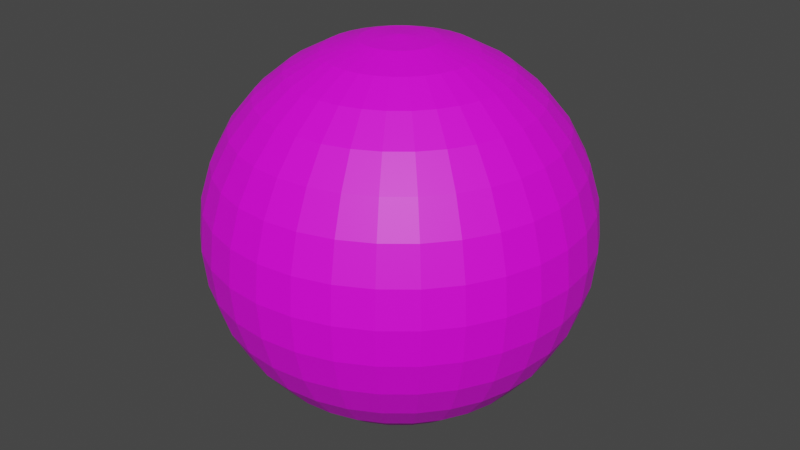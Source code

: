 # Source: Titan.blend  (saved by Blender 2.83.19; exported with 4.5.12 LTS)
import bpy
from mathutils import Matrix  # noqa: F401  (used for matrix-valued properties, if any)

bpy.ops.wm.read_factory_settings(use_empty=True)
scene = bpy.context.scene
scene.name = 'Scene'

# ---- collections
col_collection = bpy.data.collections.new('Collection'); scene.collection.children.link(col_collection)

# ---- images (referenced by path relative to the original .blend; pixels are not part of the script)
import os
ASSET_DIR = os.environ.get("B2B_ASSET_DIR", "")  # directory of the original .blend (textures are referenced by path, not embedded)
HERE = os.path.dirname(os.path.abspath(__file__))  # packed textures are extracted next to this script under _unpacked/

def load_image(name, relpath, width, height, colorspace="sRGB"):
    """Load a texture the original file referenced (path relative to the .blend, or extracted next to this script)."""
    p = next((c for c in (os.path.join(HERE, relpath), os.path.join(ASSET_DIR, relpath)) if relpath and os.path.exists(c)), "")
    if p:
        img = bpy.data.images.load(p, check_existing=True)
        img.name = name
    else:  # same state as the original file: an image datablock whose file is absent (Cycles renders it pink)
        img = bpy.data.images.new(name, width, height)
        img.source = "FILE"
        img.filepath = "//" + (relpath or name)
    img.colorspace_settings.name = colorspace
    return img
img_titan_jpg = load_image('Titan.jpg', 'Titan.jpg', 1024, 1024, 'sRGB')

# ---- materials (node trees are filled in below, after node groups)
mat_titan = bpy.data.materials.new('Titan')
mat_titan.use_transparent_shadow = False

# ---- material node trees
mat_titan.use_nodes = True; mat_titan.node_tree.nodes.clear()
_N = mat_titan.node_tree.nodes; _L = mat_titan.node_tree.links
n0 = _N.new('ShaderNodeBsdfPrincipled'); n0.name = 'Principled BSDF'; n0.location = (10, 300)
n0.distribution = 'GGX'
n0.subsurface_method = 'BURLEY'
n0.inputs[3].default_value = 1.45
n0.inputs[27].default_value = (0.0, 0.0, 0.0, 1.0)
n0.inputs[28].default_value = 1.0
n1 = _N.new('ShaderNodeOutputMaterial'); n1.name = 'Material Output'; n1.location = (300, 300)
n2 = _N.new('ShaderNodeTexImage'); n2.name = 'Image Texture'; n2.location = (-280, 275)
n2.image = img_titan_jpg
_L.new(n0.outputs[0], n1.inputs[0])
_L.new(n2.outputs[0], n0.inputs[0])
n1.is_active_output = True

# ---- world
world_world = bpy.data.worlds.new('World'); scene.world = world_world
world_world.use_nodes = True; world_world.node_tree.nodes.clear()
_N = world_world.node_tree.nodes; _L = world_world.node_tree.links
n0 = _N.new('ShaderNodeOutputWorld'); n0.name = 'World Output'; n0.location = (300, 300)
n1 = _N.new('ShaderNodeBackground'); n1.name = 'Background'; n1.location = (10, 300)
n1.inputs[0].default_value = (0.05088, 0.05088, 0.05088, 1.0)
_L.new(n1.outputs[0], n0.inputs[0])
n0.is_active_output = True
world_world.color = (0.05088, 0.05088, 0.05088)
world_world.use_sun_shadow = False
world_world.sun_shadow_jitter_overblur = 0.0

# ---- meshes
me_sphere = bpy.data.meshes.new('Sphere')
me_sphere.from_pydata([(0.0, 0.1951, 0.9808), (0.0, 0.3827, 0.9239), (0.0, 0.5556, 0.8315), (0.0, 0.7071, 0.7071), (0.0, 0.8315, 0.5556), (0.0, 0.9239, 0.3827), (0.0, 0.9808, 0.1951), (0.0, 1.0, 7.55e-08), (0.0, 0.9808, -0.1951), (0.0, 0.5556, -0.8315), (0.03806, 0.1913, 0.9808), (0.07466, 0.3753, 0.9239), (0.1084, 0.5449, 0.8315), (0.1379, 0.6935, 0.7071), (0.1622, 0.8155, 0.5556), (0.1802, 0.9061, 0.3827), (0.1913, 0.9619, 0.1951), (0.1951, 0.9808, 7.55e-08), (0.1913, 0.9619, -0.1951), (0.1802, 0.9061, -0.3827), (0.1622, 0.8155, -0.5556), (0.1379, 0.6935, -0.7071), (0.1084, 0.5449, -0.8315), (0.07466, 0.3753, -0.9239), (0.03806, 0.1913, -0.9808), (0.07466, 0.1802, 0.9808), (0.1464, 0.3536, 0.9239), (0.2126, 0.5133, 0.8315), (0.2706, 0.6533, 0.7071), (0.3182, 0.7682, 0.5556), (0.3536, 0.8536, 0.3827), (0.3753, 0.9061, 0.1951), (0.3827, 0.9239, 7.55e-08), (0.3753, 0.9061, -0.1951), (0.3536, 0.8536, -0.3827), (0.3182, 0.7682, -0.5556), (0.2706, 0.6533, -0.7071), (0.2126, 0.5133, -0.8315), (0.1464, 0.3536, -0.9239), (0.07466, 0.1802, -0.9808), (0.1084, 0.1622, 0.9808), (0.2126, 0.3182, 0.9239), (0.3087, 0.4619, 0.8315), (0.3928, 0.5879, 0.7071), (0.4619, 0.6913, 0.5556), (0.5133, 0.7682, 0.3827), (0.5449, 0.8155, 0.1951), (0.5556, 0.8315, 7.55e-08), (0.5449, 0.8155, -0.1951), (0.5133, 0.7682, -0.3827), (0.4619, 0.6913, -0.5556), (0.3928, 0.5879, -0.7071), (0.3087, 0.4619, -0.8315), (0.2126, 0.3182, -0.9239), (0.1084, 0.1622, -0.9808), (0.1379, 0.1379, 0.9808), (0.2706, 0.2706, 0.9239), (0.3928, 0.3928, 0.8315), (0.5, 0.5, 0.7071), (0.5879, 0.5879, 0.5556), (0.6533, 0.6533, 0.3827), (0.6935, 0.6935, 0.1951), (0.7071, 0.7071, 7.55e-08), (0.6935, 0.6935, -0.1951), (0.6533, 0.6533, -0.3827), (0.5879, 0.5879, -0.5556), (0.5, 0.5, -0.7071), (0.3928, 0.3928, -0.8315), (0.2706, 0.2706, -0.9239), (0.1379, 0.1379, -0.9808), (0.1622, 0.1084, 0.9808), (0.3182, 0.2126, 0.9239), (0.4619, 0.3087, 0.8315), (0.5879, 0.3928, 0.7071), (0.6913, 0.4619, 0.5556), (0.7682, 0.5133, 0.3827), (0.8155, 0.5449, 0.1951), (0.8315, 0.5556, 7.55e-08), (0.8155, 0.5449, -0.1951), (0.7682, 0.5133, -0.3827), (0.6913, 0.4619, -0.5556), (0.5879, 0.3928, -0.7071), (0.4619, 0.3087, -0.8315), (0.3182, 0.2126, -0.9239), (0.1622, 0.1084, -0.9808), (0.1802, 0.07466, 0.9808), (0.3536, 0.1464, 0.9239), (0.5133, 0.2126, 0.8315), (0.6533, 0.2706, 0.7071), (0.7682, 0.3182, 0.5556), (0.8536, 0.3536, 0.3827), (0.9061, 0.3753, 0.1951), (0.9239, 0.3827, 7.55e-08), (0.9061, 0.3753, -0.1951), (0.8536, 0.3536, -0.3827), (0.7682, 0.3182, -0.5556), (0.6533, 0.2706, -0.7071), (0.5133, 0.2126, -0.8315), (0.3536, 0.1464, -0.9239), (0.1802, 0.07466, -0.9808), (0.1913, 0.03806, 0.9808), (0.3753, 0.07466, 0.9239), (0.5449, 0.1084, 0.8315), (0.6935, 0.1379, 0.7071), (0.8155, 0.1622, 0.5556), (0.9061, 0.1802, 0.3827), (0.9619, 0.1913, 0.1951), (0.9808, 0.1951, 7.55e-08), (0.9619, 0.1913, -0.1951), (0.9061, 0.1802, -0.3827), (0.8155, 0.1622, -0.5556), (0.6935, 0.1379, -0.7071), (0.5449, 0.1084, -0.8315), (0.3753, 0.07466, -0.9239), (0.1913, 0.03806, -0.9808), (0.1951, -3.266e-07, 0.9808), (0.3827, -3.192e-07, 0.9239), (0.5556, -3.117e-07, 0.8315), (0.7071, -3.192e-07, 0.7071), (0.8315, -3.341e-07, 0.5556), (0.9239, -2.745e-07, 0.3827), (0.9808, -3.937e-07, 0.1951), (1.0, -3.788e-07, 7.55e-08), (0.9808, -3.937e-07, -0.1951), (0.9239, -2.298e-07, -0.3827), (0.8315, -3.341e-07, -0.5556), (0.7071, -3.192e-07, -0.7071), (0.5556, -3.415e-07, -0.8315), (0.3827, -3.043e-07, -0.9239), (0.1951, -3.08e-07, -0.9808), (0.1913, -0.03806, 0.9808), (0.3753, -0.07466, 0.9239), (0.5449, -0.1084, 0.8315), (0.6935, -0.138, 0.7071), (0.8155, -0.1622, 0.5556), (0.9061, -0.1802, 0.3827), (0.9619, -0.1913, 0.1951), (0.9808, -0.1951, 7.55e-08), (0.9619, -0.1913, -0.1951), (0.9061, -0.1802, -0.3827), (0.8155, -0.1622, -0.5556), (0.6935, -0.138, -0.7071), (0.5449, -0.1084, -0.8315), (0.3753, -0.07466, -0.9239), (0.1913, -0.03806, -0.9808), (0.1802, -0.07466, 0.9808), (0.3536, -0.1464, 0.9239), (0.5133, -0.2126, 0.8315), (0.6533, -0.2706, 0.7071), (0.7682, -0.3182, 0.5556), (0.8536, -0.3536, 0.3827), (0.9061, -0.3753, 0.1951), (0.9239, -0.3827, 7.55e-08), (0.9061, -0.3753, -0.1951), (0.8536, -0.3536, -0.3827), (0.7682, -0.3182, -0.5556), (0.6533, -0.2706, -0.7071), (0.5133, -0.2126, -0.8315), (0.3536, -0.1464, -0.9239), (0.1802, -0.07466, -0.9808), (0.1622, -0.1084, 0.9808), (0.3182, -0.2126, 0.9239), (0.4619, -0.3087, 0.8315), (0.5879, -0.3928, 0.7071), (0.6913, -0.4619, 0.5556), (0.7682, -0.5133, 0.3827), (0.8155, -0.5449, 0.1951), (0.8315, -0.5556, 7.55e-08), (0.8155, -0.5449, -0.1951), (0.7682, -0.5133, -0.3827), (0.6913, -0.4619, -0.5556), (0.5879, -0.3928, -0.7071), (0.4619, -0.3087, -0.8315), (0.3182, -0.2126, -0.9239), (0.1622, -0.1084, -0.9808), (0.1379, -0.138, 0.9808), (0.2706, -0.2706, 0.9239), (0.3928, -0.3928, 0.8315), (0.5, -0.5, 0.7071), (0.5879, -0.5879, 0.5556), (0.6533, -0.6533, 0.3827), (0.6935, -0.6935, 0.1951), (0.7071, -0.7071, 7.55e-08), (0.6935, -0.6935, -0.1951), (0.6533, -0.6533, -0.3827), (0.5879, -0.5879, -0.5556), (0.5, -0.5, -0.7071), (0.3928, -0.3928, -0.8315), (0.2706, -0.2706, -0.9239), (0.1379, -0.138, -0.9808), (0.1084, -0.1622, 0.9808), (0.2126, -0.3182, 0.9239), (0.3087, -0.4619, 0.8315), (0.3928, -0.5879, 0.7071), (0.4619, -0.6913, 0.5556), (0.5133, -0.7682, 0.3827), (0.5449, -0.8155, 0.1951), (0.5556, -0.8315, 7.55e-08), (0.5449, -0.8155, -0.1951), (0.5133, -0.7682, -0.3827), (0.4619, -0.6913, -0.5556), (0.3928, -0.5879, -0.7071), (0.3087, -0.4619, -0.8315), (0.2126, -0.3182, -0.9239), (0.1084, -0.1622, -0.9808), (0.0, -3.258e-07, -1.0), (0.07466, -0.1802, 0.9808), (0.1464, -0.3536, 0.9239), (0.2126, -0.5133, 0.8315), (0.2706, -0.6533, 0.7071), (0.3182, -0.7682, 0.5556), (0.3536, -0.8536, 0.3827), (0.3753, -0.9061, 0.1951), (0.3827, -0.9239, 7.55e-08), (0.3753, -0.9061, -0.1951), (0.3536, -0.8536, -0.3827), (0.3182, -0.7682, -0.5556), (0.2706, -0.6533, -0.7071), (0.2126, -0.5133, -0.8315), (0.1464, -0.3536, -0.9239), (0.07466, -0.1802, -0.9808), (0.03806, -0.1913, 0.9808), (0.07466, -0.3753, 0.9239), (0.1084, -0.5449, 0.8315), (0.1379, -0.6935, 0.7071), (0.1622, -0.8155, 0.5556), (0.1802, -0.9061, 0.3827), (0.1913, -0.9619, 0.1951), (0.1951, -0.9808, 7.55e-08), (0.1913, -0.9619, -0.1951), (0.1802, -0.9061, -0.3827), (0.1622, -0.8155, -0.5556), (0.1379, -0.6935, -0.7071), (0.1084, -0.5449, -0.8315), (0.07466, -0.3753, -0.9239), (0.03806, -0.1913, -0.9808), (-7.212e-09, -0.1951, 0.9808), (4.122e-08, -0.3827, 0.9239), (2.632e-08, -0.5556, 0.8315), (-2.584e-08, -0.7071, 0.7071), (-8.544e-08, -0.8315, 0.5556), (6.357e-08, -0.9239, 0.3827), (-8.544e-08, -0.9808, 0.1951), (-1.003e-07, -1.0, 7.55e-08), (-8.544e-08, -0.9808, -0.1951), (6.357e-08, -0.9239, -0.3827), (-8.544e-08, -0.8315, -0.5556), (-2.584e-08, -0.7071, -0.7071), (-1.094e-08, -0.5556, -0.8315), (3.964e-09, -0.3827, -0.9239), (3.964e-09, -0.1951, -0.9808), (-0.03806, -0.1913, 0.9808), (-0.07466, -0.3753, 0.9239), (-0.1084, -0.5449, 0.8315), (-0.1379, -0.6935, 0.7071), (-0.1622, -0.8155, 0.5556), (-0.1802, -0.9061, 0.3827), (-0.1913, -0.9619, 0.1951), (-0.1951, -0.9808, 7.55e-08), (-0.1913, -0.9619, -0.1951), (-0.1802, -0.9061, -0.3827), (-0.1622, -0.8155, -0.5556), (-0.1379, -0.6935, -0.7071), (-0.1084, -0.5449, -0.8315), (-0.07466, -0.3753, -0.9239), (-0.03806, -0.1913, -0.9808), (-0.07466, -0.1802, 0.9808), (-0.1464, -0.3536, 0.9239), (-0.2126, -0.5133, 0.8315), (-0.2706, -0.6533, 0.7071), (-0.3182, -0.7682, 0.5556), (-0.3536, -0.8536, 0.3827), (-0.3753, -0.9061, 0.1951), (-0.3827, -0.9239, 7.55e-08), (-0.3753, -0.9061, -0.1951), (-0.3536, -0.8536, -0.3827), (-0.3182, -0.7682, -0.5556), (-0.2706, -0.6533, -0.7071), (-0.2126, -0.5133, -0.8315), (-0.1464, -0.3536, -0.9239), (-0.07466, -0.1802, -0.9808), (-0.1084, -0.1622, 0.9808), (-0.2126, -0.3182, 0.9239), (-0.3087, -0.4619, 0.8315), (-0.3928, -0.5879, 0.7071), (-0.4619, -0.6913, 0.5556), (-0.5133, -0.7682, 0.3827), (-0.5449, -0.8155, 0.1951), (-0.5556, -0.8315, 7.55e-08), (-0.5449, -0.8155, -0.1951), (-0.5133, -0.7682, -0.3827), (-0.4619, -0.6913, -0.5556), (-0.3928, -0.5879, -0.7071), (-0.3087, -0.4619, -0.8315), (-0.2126, -0.3182, -0.9239), (-0.1084, -0.1622, -0.9808), (-2.304e-07, -5.562e-07, 1.0), (-0.1379, -0.138, 0.9808), (-0.2706, -0.2706, 0.9239), (-0.3928, -0.3928, 0.8315), (-0.5, -0.5, 0.7071), (-0.5879, -0.5879, 0.5556), (-0.6533, -0.6533, 0.3827), (-0.6935, -0.6935, 0.1951), (-0.7071, -0.7071, 7.55e-08), (-0.6935, -0.6935, -0.1951), (-0.6533, -0.6533, -0.3827), (-0.5879, -0.5879, -0.5556), (-0.5, -0.5, -0.7071), (-0.3928, -0.3928, -0.8315), (-0.2706, -0.2706, -0.9239), (-0.1379, -0.1379, -0.9808), (-0.1622, -0.1084, 0.9808), (-0.3182, -0.2126, 0.9239), (-0.4619, -0.3087, 0.8315), (-0.5879, -0.3928, 0.7071), (-0.6913, -0.4619, 0.5556), (-0.7682, -0.5133, 0.3827), (-0.8155, -0.5449, 0.1951), (-0.8315, -0.5556, 7.55e-08), (-0.8155, -0.5449, -0.1951), (-0.7682, -0.5133, -0.3827), (-0.6913, -0.4619, -0.5556), (-0.5879, -0.3928, -0.7071), (-0.4619, -0.3087, -0.8315), (-0.3182, -0.2126, -0.9239), (-0.1622, -0.1084, -0.9808), (-0.1802, -0.07466, 0.9808), (-0.3536, -0.1464, 0.9239), (-0.5133, -0.2126, 0.8315), (-0.6533, -0.2706, 0.7071), (-0.7682, -0.3182, 0.5556), (-0.8536, -0.3536, 0.3827), (-0.9061, -0.3753, 0.1951), (-0.9239, -0.3827, 7.55e-08), (-0.9061, -0.3753, -0.1951), (-0.8536, -0.3536, -0.3827), (-0.7682, -0.3182, -0.5556), (-0.6533, -0.2706, -0.7071), (-0.5133, -0.2126, -0.8315), (-0.3536, -0.1464, -0.9239), (-0.1802, -0.07466, -0.9808), (-0.1913, -0.03806, 0.9808), (-0.3753, -0.07466, 0.9239), (-0.5449, -0.1084, 0.8315), (-0.6935, -0.1379, 0.7071), (-0.8155, -0.1622, 0.5556), (-0.9061, -0.1802, 0.3827), (-0.9619, -0.1913, 0.1951), (-0.9808, -0.1951, 7.55e-08), (-0.9619, -0.1913, -0.1951), (-0.9061, -0.1802, -0.3827), (-0.8155, -0.1622, -0.5556), (-0.6935, -0.1379, -0.7071), (-0.5449, -0.1084, -0.8315), (-0.3753, -0.07466, -0.9239), (-0.1913, -0.03806, -0.9808), (-0.1951, -3.117e-07, 0.9808), (-0.3827, -2.819e-07, 0.9239), (-0.5556, -2.819e-07, 0.8315), (-0.7071, -1.851e-07, 0.7071), (-0.8315, -1.404e-07, 0.5556), (-0.9239, -3.192e-07, 0.3827), (-0.9808, -9.567e-08, 0.1951), (-1.0, -1.404e-07, 7.55e-08), (-0.9808, -9.567e-08, -0.1951), (-0.9239, -3.192e-07, -0.3827), (-0.8315, -1.404e-07, -0.5556), (-0.7071, -1.851e-07, -0.7071), (-0.5556, -2.596e-07, -0.8315), (-0.3827, -2.521e-07, -0.9239), (-0.1951, -3.155e-07, -0.9808), (-0.1913, 0.03806, 0.9808), (-0.3753, 0.07466, 0.9239), (-0.5449, 0.1084, 0.8315), (-0.6935, 0.1379, 0.7071), (-0.8155, 0.1622, 0.5556), (-0.9061, 0.1802, 0.3827), (-0.9619, 0.1913, 0.1951), (-0.9808, 0.1951, 7.55e-08), (-0.9619, 0.1913, -0.1951), (-0.9061, 0.1802, -0.3827), (-0.8155, 0.1622, -0.5556), (-0.6935, 0.1379, -0.7071), (-0.5449, 0.1084, -0.8315), (-0.3753, 0.07466, -0.9239), (-0.1913, 0.03806, -0.9808), (-0.1802, 0.07466, 0.9808), (-0.3536, 0.1464, 0.9239), (-0.5133, 0.2126, 0.8315), (-0.6533, 0.2706, 0.7071), (-0.7682, 0.3182, 0.5556), (-0.8536, 0.3536, 0.3827), (-0.9061, 0.3753, 0.1951), (-0.9239, 0.3827, 7.55e-08), (-0.9061, 0.3753, -0.1951), (-0.8536, 0.3536, -0.3827), (-0.7682, 0.3182, -0.5556), (-0.6533, 0.2706, -0.7071), (-0.5133, 0.2126, -0.8315), (-0.3536, 0.1464, -0.9239), (-0.1802, 0.07466, -0.9808), (-0.1622, 0.1084, 0.9808), (-0.3182, 0.2126, 0.9239), (-0.4619, 0.3087, 0.8315), (-0.5879, 0.3928, 0.7071), (-0.6913, 0.4619, 0.5556), (-0.7682, 0.5133, 0.3827), (-0.8155, 0.5449, 0.1951), (-0.8315, 0.5556, 7.55e-08), (-0.8155, 0.5449, -0.1951), (-0.7682, 0.5133, -0.3827), (-0.6913, 0.4619, -0.5556), (-0.5879, 0.3928, -0.7071), (-0.4619, 0.3087, -0.8315), (-0.3182, 0.2126, -0.9239), (-0.1622, 0.1084, -0.9808), (-0.1379, 0.1379, 0.9808), (-0.2706, 0.2706, 0.9239), (-0.3928, 0.3928, 0.8315), (-0.5, 0.5, 0.7071), (-0.5879, 0.5879, 0.5556), (-0.6533, 0.6533, 0.3827), (-0.6935, 0.6935, 0.1951), (-0.7071, 0.7071, 7.55e-08), (-0.6935, 0.6935, -0.1951), (-0.6533, 0.6533, -0.3827), (-0.5879, 0.5879, -0.5556), (-0.5, 0.5, -0.7071), (-0.3928, 0.3928, -0.8315), (-0.2706, 0.2706, -0.9239), (-0.1379, 0.1379, -0.9808), (-0.1084, 0.1622, 0.9808), (-0.2126, 0.3182, 0.9239), (-0.3087, 0.4619, 0.8315), (-0.3928, 0.5879, 0.7071), (-0.4619, 0.6913, 0.5556), (-0.5133, 0.7682, 0.3827), (-0.5449, 0.8155, 0.1951), (-0.5556, 0.8315, 7.55e-08), (-0.5449, 0.8155, -0.1951), (-0.5133, 0.7682, -0.3827), (-0.4619, 0.6913, -0.5556), (-0.3928, 0.5879, -0.7071), (-0.3087, 0.4619, -0.8315), (-0.2126, 0.3182, -0.9239), (-0.1084, 0.1622, -0.9808), (-0.07466, 0.1802, 0.9808), (-0.1464, 0.3536, 0.9239), (-0.2126, 0.5133, 0.8315), (-0.2706, 0.6533, 0.7071), (-0.3182, 0.7682, 0.5556), (-0.3536, 0.8536, 0.3827), (-0.3753, 0.9061, 0.1951), (-0.3827, 0.9239, 7.55e-08), (-0.3753, 0.9061, -0.1951), (-0.3536, 0.8536, -0.3827), (-0.3182, 0.7682, -0.5556), (-0.2706, 0.6533, -0.7071), (-0.2126, 0.5133, -0.8315), (-0.1464, 0.3536, -0.9239), (-0.07466, 0.1802, -0.9808), (-0.03806, 0.1913, 0.9808), (-0.07466, 0.3753, 0.9239), (-0.1084, 0.5449, 0.8315), (-0.1379, 0.6935, 0.7071), (-0.1622, 0.8155, 0.5556), (-0.1802, 0.9061, 0.3827), (-0.1913, 0.9619, 0.1951), (-0.1951, 0.9808, 7.55e-08), (-0.1913, 0.9619, -0.1951), (-0.1802, 0.9061, -0.3827), (-0.1622, 0.8155, -0.5556), (-0.1379, 0.6935, -0.7071), (-0.1084, 0.5449, -0.8315), (-0.07466, 0.3753, -0.9239), (-0.03806, 0.1913, -0.9808), (6.357e-08, 0.9239, -0.3827), (2.722e-07, 0.8315, -0.5556), (1.53e-07, 0.7071, -0.7071), (7.847e-08, 0.3827, -0.9239), (1.514e-08, 0.1951, -0.9808)], [], [(205, 481, 24), (7, 18, 8), (0, 11, 1), (8, 19, 477), (2, 11, 12), (477, 20, 478), (2, 13, 3), (478, 21, 479), (3, 14, 4), (479, 22, 9), (4, 15, 5), (9, 23, 480), (5, 16, 6), (480, 24, 481), (6, 17, 7), (0, 296, 10), (23, 39, 24), (16, 32, 17), (10, 296, 25), (205, 24, 39), (18, 32, 33), (10, 26, 11), (19, 33, 34), (11, 27, 12), (19, 35, 20), (12, 28, 13), (21, 35, 36), (13, 29, 14), (21, 37, 22), (14, 30, 15), (22, 38, 23), (15, 31, 16), (27, 43, 28), (36, 50, 51), (28, 44, 29), (36, 52, 37), (29, 45, 30), (37, 53, 38), (31, 45, 46), (38, 54, 39), (31, 47, 32), (25, 296, 40), (205, 39, 54), (32, 48, 33), (25, 41, 26), (33, 49, 34), (26, 42, 27), (35, 49, 50), (47, 61, 62), (40, 296, 55), (205, 54, 69), (47, 63, 48), (40, 56, 41), (48, 64, 49), (41, 57, 42), (50, 64, 65), (42, 58, 43), (50, 66, 51), (43, 59, 44), (51, 67, 52), (44, 60, 45), (52, 68, 53), (45, 61, 46), (53, 69, 54), (65, 81, 66), (59, 73, 74), (67, 81, 82), (59, 75, 60), (68, 82, 83), (60, 76, 61), (68, 84, 69), (62, 76, 77), (55, 296, 70), (205, 69, 84), (62, 78, 63), (55, 71, 56), (63, 79, 64), (56, 72, 57), (65, 79, 80), (57, 73, 58), (205, 84, 99), (77, 93, 78), (70, 86, 71), (78, 94, 79), (71, 87, 72), (80, 94, 95), (72, 88, 73), (81, 95, 96), (74, 88, 89), (81, 97, 82), (74, 90, 75), (83, 97, 98), (76, 90, 91), (83, 99, 84), (76, 92, 77), (70, 296, 85), (96, 112, 97), (89, 105, 90), (97, 113, 98), (91, 105, 106), (99, 113, 114), (91, 107, 92), (85, 296, 100), (205, 99, 114), (92, 108, 93), (85, 101, 86), (93, 109, 94), (86, 102, 87), (95, 109, 110), (88, 102, 103), (96, 110, 111), (88, 104, 89), (100, 116, 101), (108, 124, 109), (101, 117, 102), (110, 124, 125), (102, 118, 103), (110, 126, 111), (103, 119, 104), (112, 126, 127), (104, 120, 105), (113, 127, 128), (106, 120, 121), (114, 128, 129), (106, 122, 107), (100, 296, 115), (205, 114, 129), (108, 122, 123), (119, 135, 120), (127, 143, 128), (121, 135, 136), (129, 143, 144), (121, 137, 122), (115, 296, 130), (205, 129, 144), (122, 138, 123), (116, 130, 131), (123, 139, 124), (116, 132, 117), (125, 139, 140), (117, 133, 118), (125, 141, 126), (119, 133, 134), (127, 141, 142), (138, 154, 139), (132, 146, 147), (140, 154, 155), (132, 148, 133), (140, 156, 141), (133, 149, 134), (141, 157, 142), (134, 150, 135), (143, 157, 158), (136, 150, 151), (143, 159, 144), (136, 152, 137), (130, 296, 145), (205, 144, 159), (137, 153, 138), (130, 146, 131), (157, 173, 158), (151, 165, 166), (158, 174, 159), (151, 167, 152), (145, 296, 160), (205, 159, 174), (153, 167, 168), (145, 161, 146), (153, 169, 154), (146, 162, 147), (155, 169, 170), (147, 163, 148), (155, 171, 156), (149, 163, 164), (157, 171, 172), (149, 165, 150), (161, 177, 162), (169, 185, 170), (162, 178, 163), (170, 186, 171), (163, 179, 164), (172, 186, 187), (164, 180, 165), (172, 188, 173), (166, 180, 181), (174, 188, 189), (166, 182, 167), (160, 296, 175), (205, 174, 189), (167, 183, 168), (160, 176, 161), (168, 184, 169), (181, 195, 196), (189, 203, 204), (181, 197, 182), (175, 296, 190), (205, 189, 204), (183, 197, 198), (175, 191, 176), (183, 199, 184), (176, 192, 177), (185, 199, 200), (178, 192, 193), (185, 201, 186), (179, 193, 194), (187, 201, 202), (179, 195, 180), (187, 203, 188), (200, 215, 216), (192, 209, 193), (200, 217, 201), (193, 210, 194), (202, 217, 218), (194, 211, 195), (202, 219, 203), (196, 211, 212), (203, 220, 204), (196, 213, 197), (190, 296, 206), (205, 204, 220), (197, 214, 198), (190, 207, 191), (198, 215, 199), (192, 207, 208), (220, 234, 235), (212, 228, 213), (206, 296, 221), (205, 220, 235), (213, 229, 214), (206, 222, 207), (214, 230, 215), (207, 223, 208), (216, 230, 231), (208, 224, 209), (216, 232, 217), (209, 225, 210), (217, 233, 218), (210, 226, 211), (218, 234, 219), (212, 226, 227), (231, 247, 232), (224, 240, 225), (233, 247, 248), (225, 241, 226), (233, 249, 234), (227, 241, 242), (235, 249, 250), (227, 243, 228), (221, 296, 236), (205, 235, 250), (228, 244, 229), (221, 237, 222), (229, 245, 230), (223, 237, 238), (231, 245, 246), (224, 238, 239), (236, 296, 251), (205, 250, 265), (243, 259, 244), (236, 252, 237), (244, 260, 245), (237, 253, 238), (246, 260, 261), (239, 253, 254), (246, 262, 247), (240, 254, 255), (247, 263, 248), (240, 256, 241), (248, 264, 249), (242, 256, 257), (249, 265, 250), (242, 258, 243), (255, 269, 270), (262, 278, 263), (255, 271, 256), (264, 278, 279), (257, 271, 272), (265, 279, 280), (257, 273, 258), (251, 296, 266), (205, 265, 280), (259, 273, 274), (251, 267, 252), (259, 275, 260), (252, 268, 253), (261, 275, 276), (254, 268, 269), (261, 277, 262), (273, 289, 274), (266, 282, 267), (274, 290, 275), (267, 283, 268), (276, 290, 291), (268, 284, 269), (276, 292, 277), (270, 284, 285), (278, 292, 293), (270, 286, 271), (278, 294, 279), (272, 286, 287), (280, 294, 295), (272, 288, 273), (266, 296, 281), (205, 280, 295), (292, 309, 293), (285, 302, 286), (293, 310, 294), (287, 302, 303), (294, 311, 295), (288, 303, 304), (281, 296, 297), (205, 295, 311), (288, 305, 289), (281, 298, 282), (289, 306, 290), (282, 299, 283), (291, 306, 307), (284, 299, 300), (291, 308, 292), (285, 300, 301), (297, 313, 298), (305, 321, 306), (298, 314, 299), (307, 321, 322), (300, 314, 315), (307, 323, 308), (301, 315, 316), (308, 324, 309), (301, 317, 302), (310, 324, 325), (303, 317, 318), (310, 326, 311), (303, 319, 304), (297, 296, 312), (205, 311, 326), (304, 320, 305), (316, 332, 317), (325, 339, 340), (318, 332, 333), (326, 340, 341), (318, 334, 319), (312, 296, 327), (205, 326, 341), (319, 335, 320), (312, 328, 313), (320, 336, 321), (313, 329, 314), (322, 336, 337), (315, 329, 330), (323, 337, 338), (316, 330, 331), (323, 339, 324), (335, 351, 336), (328, 344, 329), (337, 351, 352), (330, 344, 345), (337, 353, 338), (331, 345, 346), (338, 354, 339), (331, 347, 332), (340, 354, 355), (333, 347, 348), (340, 356, 341), (333, 349, 334), (327, 296, 342), (205, 341, 356), (334, 350, 335), (328, 342, 343), (355, 369, 370), (348, 362, 363), (355, 371, 356), (348, 364, 349), (342, 296, 357), (205, 356, 371), (350, 364, 365), (343, 357, 358), (350, 366, 351), (343, 359, 344), (352, 366, 367), (345, 359, 360), (352, 368, 353), (345, 361, 346), (354, 368, 369), (346, 362, 347), (367, 381, 382), (360, 374, 375), (367, 383, 368), (361, 375, 376), (368, 384, 369), (361, 377, 362), (370, 384, 385), (363, 377, 378), (370, 386, 371), (363, 379, 364), (357, 296, 372), (205, 371, 386), (365, 379, 380), (358, 372, 373), (365, 381, 366), (358, 374, 359), (385, 401, 386), (378, 394, 379), (372, 296, 387), (205, 386, 401), (379, 395, 380), (372, 388, 373), (380, 396, 381), (373, 389, 374), (382, 396, 397), (375, 389, 390), (382, 398, 383), (375, 391, 376), (383, 399, 384), (376, 392, 377), (385, 399, 400), (378, 392, 393), (390, 404, 405), (397, 413, 398), (391, 405, 406), (398, 414, 399), (391, 407, 392), (400, 414, 415), (393, 407, 408), (400, 416, 401), (393, 409, 394), (387, 296, 402), (205, 401, 416), (395, 409, 410), (387, 403, 388), (395, 411, 396), (389, 403, 404), (397, 411, 412), (408, 424, 409), (402, 296, 417), (205, 416, 431), (410, 424, 425), (402, 418, 403), (410, 426, 411), (403, 419, 404), (412, 426, 427), (404, 420, 405), (412, 428, 413), (406, 420, 421), (413, 429, 414), (406, 422, 407), (414, 430, 415), (408, 422, 423), (415, 431, 416), (427, 443, 428), (421, 435, 436), (429, 443, 444), (421, 437, 422), (429, 445, 430), (423, 437, 438), (430, 446, 431), (424, 438, 439), (417, 296, 432), (205, 431, 446), (424, 440, 425), (417, 433, 418), (425, 441, 426), (418, 434, 419), (427, 441, 442), (419, 435, 420), (432, 296, 447), (205, 446, 461), (439, 455, 440), (433, 447, 448), (440, 456, 441), (434, 448, 449), (442, 456, 457), (435, 449, 450), (442, 458, 443), (436, 450, 451), (443, 459, 444), (436, 452, 437), (444, 460, 445), (438, 452, 453), (445, 461, 446), (438, 454, 439), (451, 465, 466), (458, 474, 459), (451, 467, 452), (459, 475, 460), (453, 467, 468), (461, 475, 476), (453, 469, 454), (447, 296, 462), (205, 461, 476), (454, 470, 455), (447, 463, 448), (455, 471, 456), (448, 464, 449), (457, 471, 472), (449, 465, 450), (457, 473, 458), (469, 8, 470), (463, 0, 1), (470, 477, 471), (464, 1, 2), (472, 477, 478), (465, 2, 3), (472, 479, 473), (466, 3, 4), (473, 9, 474), (467, 4, 5), (474, 480, 475), (468, 5, 6), (475, 481, 476), (469, 6, 7), (462, 296, 0), (205, 476, 481), (7, 17, 18), (0, 10, 11), (8, 18, 19), (2, 1, 11), (477, 19, 20), (2, 12, 13), (478, 20, 21), (3, 13, 14), (479, 21, 22), (4, 14, 15), (9, 22, 23), (5, 15, 16), (480, 23, 24), (6, 16, 17), (23, 38, 39), (16, 31, 32), (18, 17, 32), (10, 25, 26), (19, 18, 33), (11, 26, 27), (19, 34, 35), (12, 27, 28), (21, 20, 35), (13, 28, 29), (21, 36, 37), (14, 29, 30), (22, 37, 38), (15, 30, 31), (27, 42, 43), (36, 35, 50), (28, 43, 44), (36, 51, 52), (29, 44, 45), (37, 52, 53), (31, 30, 45), (38, 53, 54), (31, 46, 47), (32, 47, 48), (25, 40, 41), (33, 48, 49), (26, 41, 42), (35, 34, 49), (47, 46, 61), (47, 62, 63), (40, 55, 56), (48, 63, 64), (41, 56, 57), (50, 49, 64), (42, 57, 58), (50, 65, 66), (43, 58, 59), (51, 66, 67), (44, 59, 60), (52, 67, 68), (45, 60, 61), (53, 68, 69), (65, 80, 81), (59, 58, 73), (67, 66, 81), (59, 74, 75), (68, 67, 82), (60, 75, 76), (68, 83, 84), (62, 61, 76), (62, 77, 78), (55, 70, 71), (63, 78, 79), (56, 71, 72), (65, 64, 79), (57, 72, 73), (77, 92, 93), (70, 85, 86), (78, 93, 94), (71, 86, 87), (80, 79, 94), (72, 87, 88), (81, 80, 95), (74, 73, 88), (81, 96, 97), (74, 89, 90), (83, 82, 97), (76, 75, 90), (83, 98, 99), (76, 91, 92), (96, 111, 112), (89, 104, 105), (97, 112, 113), (91, 90, 105), (99, 98, 113), (91, 106, 107), (92, 107, 108), (85, 100, 101), (93, 108, 109), (86, 101, 102), (95, 94, 109), (88, 87, 102), (96, 95, 110), (88, 103, 104), (100, 115, 116), (108, 123, 124), (101, 116, 117), (110, 109, 124), (102, 117, 118), (110, 125, 126), (103, 118, 119), (112, 111, 126), (104, 119, 120), (113, 112, 127), (106, 105, 120), (114, 113, 128), (106, 121, 122), (108, 107, 122), (119, 134, 135), (127, 142, 143), (121, 120, 135), (129, 128, 143), (121, 136, 137), (122, 137, 138), (116, 115, 130), (123, 138, 139), (116, 131, 132), (125, 124, 139), (117, 132, 133), (125, 140, 141), (119, 118, 133), (127, 126, 141), (138, 153, 154), (132, 131, 146), (140, 139, 154), (132, 147, 148), (140, 155, 156), (133, 148, 149), (141, 156, 157), (134, 149, 150), (143, 142, 157), (136, 135, 150), (143, 158, 159), (136, 151, 152), (137, 152, 153), (130, 145, 146), (157, 172, 173), (151, 150, 165), (158, 173, 174), (151, 166, 167), (153, 152, 167), (145, 160, 161), (153, 168, 169), (146, 161, 162), (155, 154, 169), (147, 162, 163), (155, 170, 171), (149, 148, 163), (157, 156, 171), (149, 164, 165), (161, 176, 177), (169, 184, 185), (162, 177, 178), (170, 185, 186), (163, 178, 179), (172, 171, 186), (164, 179, 180), (172, 187, 188), (166, 165, 180), (174, 173, 188), (166, 181, 182), (167, 182, 183), (160, 175, 176), (168, 183, 184), (181, 180, 195), (189, 188, 203), (181, 196, 197), (183, 182, 197), (175, 190, 191), (183, 198, 199), (176, 191, 192), (185, 184, 199), (178, 177, 192), (185, 200, 201), (179, 178, 193), (187, 186, 201), (179, 194, 195), (187, 202, 203), (200, 199, 215), (192, 208, 209), (200, 216, 217), (193, 209, 210), (202, 201, 217), (194, 210, 211), (202, 218, 219), (196, 195, 211), (203, 219, 220), (196, 212, 213), (197, 213, 214), (190, 206, 207), (198, 214, 215), (192, 191, 207), (220, 219, 234), (212, 227, 228), (213, 228, 229), (206, 221, 222), (214, 229, 230), (207, 222, 223), (216, 215, 230), (208, 223, 224), (216, 231, 232), (209, 224, 225), (217, 232, 233), (210, 225, 226), (218, 233, 234), (212, 211, 226), (231, 246, 247), (224, 239, 240), (233, 232, 247), (225, 240, 241), (233, 248, 249), (227, 226, 241), (235, 234, 249), (227, 242, 243), (228, 243, 244), (221, 236, 237), (229, 244, 245), (223, 222, 237), (231, 230, 245), (224, 223, 238), (243, 258, 259), (236, 251, 252), (244, 259, 260), (237, 252, 253), (246, 245, 260), (239, 238, 253), (246, 261, 262), (240, 239, 254), (247, 262, 263), (240, 255, 256), (248, 263, 264), (242, 241, 256), (249, 264, 265), (242, 257, 258), (255, 254, 269), (262, 277, 278), (255, 270, 271), (264, 263, 278), (257, 256, 271), (265, 264, 279), (257, 272, 273), (259, 258, 273), (251, 266, 267), (259, 274, 275), (252, 267, 268), (261, 260, 275), (254, 253, 268), (261, 276, 277), (273, 288, 289), (266, 281, 282), (274, 289, 290), (267, 282, 283), (276, 275, 290), (268, 283, 284), (276, 291, 292), (270, 269, 284), (278, 277, 292), (270, 285, 286), (278, 293, 294), (272, 271, 286), (280, 279, 294), (272, 287, 288), (292, 308, 309), (285, 301, 302), (293, 309, 310), (287, 286, 302), (294, 310, 311), (288, 287, 303), (288, 304, 305), (281, 297, 298), (289, 305, 306), (282, 298, 299), (291, 290, 306), (284, 283, 299), (291, 307, 308), (285, 284, 300), (297, 312, 313), (305, 320, 321), (298, 313, 314), (307, 306, 321), (300, 299, 314), (307, 322, 323), (301, 300, 315), (308, 323, 324), (301, 316, 317), (310, 309, 324), (303, 302, 317), (310, 325, 326), (303, 318, 319), (304, 319, 320), (316, 331, 332), (325, 324, 339), (318, 317, 332), (326, 325, 340), (318, 333, 334), (319, 334, 335), (312, 327, 328), (320, 335, 336), (313, 328, 329), (322, 321, 336), (315, 314, 329), (323, 322, 337), (316, 315, 330), (323, 338, 339), (335, 350, 351), (328, 343, 344), (337, 336, 351), (330, 329, 344), (337, 352, 353), (331, 330, 345), (338, 353, 354), (331, 346, 347), (340, 339, 354), (333, 332, 347), (340, 355, 356), (333, 348, 349), (334, 349, 350), (328, 327, 342), (355, 354, 369), (348, 347, 362), (355, 370, 371), (348, 363, 364), (350, 349, 364), (343, 342, 357), (350, 365, 366), (343, 358, 359), (352, 351, 366), (345, 344, 359), (352, 367, 368), (345, 360, 361), (354, 353, 368), (346, 361, 362), (367, 366, 381), (360, 359, 374), (367, 382, 383), (361, 360, 375), (368, 383, 384), (361, 376, 377), (370, 369, 384), (363, 362, 377), (370, 385, 386), (363, 378, 379), (365, 364, 379), (358, 357, 372), (365, 380, 381), (358, 373, 374), (385, 400, 401), (378, 393, 394), (379, 394, 395), (372, 387, 388), (380, 395, 396), (373, 388, 389), (382, 381, 396), (375, 374, 389), (382, 397, 398), (375, 390, 391), (383, 398, 399), (376, 391, 392), (385, 384, 399), (378, 377, 392), (390, 389, 404), (397, 412, 413), (391, 390, 405), (398, 413, 414), (391, 406, 407), (400, 399, 414), (393, 392, 407), (400, 415, 416), (393, 408, 409), (395, 394, 409), (387, 402, 403), (395, 410, 411), (389, 388, 403), (397, 396, 411), (408, 423, 424), (410, 409, 424), (402, 417, 418), (410, 425, 426), (403, 418, 419), (412, 411, 426), (404, 419, 420), (412, 427, 428), (406, 405, 420), (413, 428, 429), (406, 421, 422), (414, 429, 430), (408, 407, 422), (415, 430, 431), (427, 442, 443), (421, 420, 435), (429, 428, 443), (421, 436, 437), (429, 444, 445), (423, 422, 437), (430, 445, 446), (424, 423, 438), (424, 439, 440), (417, 432, 433), (425, 440, 441), (418, 433, 434), (427, 426, 441), (419, 434, 435), (439, 454, 455), (433, 432, 447), (440, 455, 456), (434, 433, 448), (442, 441, 456), (435, 434, 449), (442, 457, 458), (436, 435, 450), (443, 458, 459), (436, 451, 452), (444, 459, 460), (438, 437, 452), (445, 460, 461), (438, 453, 454), (451, 450, 465), (458, 473, 474), (451, 466, 467), (459, 474, 475), (453, 452, 467), (461, 460, 475), (453, 468, 469), (454, 469, 470), (447, 462, 463), (455, 470, 471), (448, 463, 464), (457, 456, 471), (449, 464, 465), (457, 472, 473), (469, 7, 8), (463, 462, 0), (470, 8, 477), (464, 463, 1), (472, 471, 477), (465, 464, 2), (472, 478, 479), (466, 465, 3), (473, 479, 9), (467, 466, 4), (474, 9, 480), (468, 467, 5), (475, 480, 481), (469, 468, 6)])
_uv = me_sphere.uv_layers.new(name='UVMap')
_uv.uv.foreach_set('vector', [0.7344, 0.0, 0.75, 0.0625, 0.7187, 0.0625, 0.75, 0.5, 0.7188, 0.4375, 0.75, 0.4375, 0.75, 0.9375, 0.7188, 0.875, 0.75, 0.875, 0.75, 0.4375, 0.7188, 0.375, 0.75, 0.375, 0.75, 0.8125, 0.7188, 0.875, 0.7188, 0.8125, 0.75, 0.375, 0.7188, 0.3125, 0.75, 0.3125, 0.75, 0.8125, 0.7188, 0.75, 0.75, 0.75, 0.75, 0.3125, 0.7188, 0.25, 0.75, 0.25, 0.75, 0.75, 0.7188, 0.6875, 0.75, 0.6875, 0.75, 0.25, 0.7188, 0.1875, 0.75, 0.1875, 0.75, 0.6875, 0.7188, 0.625, 0.75, 0.625, 0.75, 0.1875, 0.7188, 0.125, 0.75, 0.125, 0.75, 0.625, 0.7188, 0.5625, 0.75, 0.5625, 0.75, 0.125, 0.7187, 0.0625, 0.75, 0.0625, 0.75, 0.5625, 0.7188, 0.5, 0.75, 0.5, 0.75, 0.9375, 0.7344, 1.0, 0.7187, 0.9375, 0.7188, 0.125, 0.6875, 0.0625, 0.7187, 0.0625, 0.7188, 0.5625, 0.6875, 0.5, 0.7188, 0.5, 0.7187, 0.9375, 0.7031, 1.0, 0.6875, 0.9375, 0.7031, 0.0, 0.7187, 0.0625, 0.6875, 0.0625, 0.7188, 0.4375, 0.6875, 0.5, 0.6875, 0.4375, 0.7187, 0.9375, 0.6875, 0.875, 0.7188, 0.875, 0.7188, 0.375, 0.6875, 0.4375, 0.6875, 0.375, 0.7188, 0.875, 0.6875, 0.8125, 0.7188, 0.8125, 0.7188, 0.375, 0.6875, 0.3125, 0.7188, 0.3125, 0.7188, 0.8125, 0.6875, 0.75, 0.7188, 0.75, 0.7188, 0.25, 0.6875, 0.3125, 0.6875, 0.25, 0.7188, 0.75, 0.6875, 0.6875, 0.7188, 0.6875, 0.7188, 0.25, 0.6875, 0.1875, 0.7188, 0.1875, 0.7188, 0.6875, 0.6875, 0.625, 0.7188, 0.625, 0.7188, 0.1875, 0.6875, 0.125, 0.7188, 0.125, 0.7188, 0.625, 0.6875, 0.5625, 0.7188, 0.5625, 0.6875, 0.8125, 0.6562, 0.75, 0.6875, 0.75, 0.6875, 0.25, 0.6562, 0.3125, 0.6562, 0.25, 0.6875, 0.75, 0.6562, 0.6875, 0.6875, 0.6875, 0.6875, 0.25, 0.6562, 0.1875, 0.6875, 0.1875, 0.6875, 0.6875, 0.6562, 0.625, 0.6875, 0.625, 0.6875, 0.1875, 0.6562, 0.125, 0.6875, 0.125, 0.6875, 0.5625, 0.6562, 0.625, 0.6562, 0.5625, 0.6875, 0.125, 0.6562, 0.0625, 0.6875, 0.0625, 0.6875, 0.5625, 0.6562, 0.5, 0.6875, 0.5, 0.6875, 0.9375, 0.6719, 1.0, 0.6562, 0.9375, 0.6719, 0.0, 0.6875, 0.0625, 0.6562, 0.0625, 0.6875, 0.5, 0.6562, 0.4375, 0.6875, 0.4375, 0.6875, 0.9375, 0.6562, 0.875, 0.6875, 0.875, 0.6875, 0.4375, 0.6562, 0.375, 0.6875, 0.375, 0.6875, 0.875, 0.6562, 0.8125, 0.6875, 0.8125, 0.6875, 0.3125, 0.6562, 0.375, 0.6562, 0.3125, 0.6562, 0.5, 0.625, 0.5625, 0.625, 0.5, 0.6562, 0.9375, 0.6406, 1.0, 0.625, 0.9375, 0.6406, 0.0, 0.6562, 0.0625, 0.625, 0.0625, 0.6562, 0.5, 0.625, 0.4375, 0.6562, 0.4375, 0.6562, 0.9375, 0.625, 0.875, 0.6562, 0.875, 0.6562, 0.4375, 0.625, 0.375, 0.6562, 0.375, 0.6562, 0.875, 0.625, 0.8125, 0.6562, 0.8125, 0.6562, 0.3125, 0.625, 0.375, 0.625, 0.3125, 0.6562, 0.8125, 0.625, 0.75, 0.6562, 0.75, 0.6562, 0.3125, 0.625, 0.25, 0.6562, 0.25, 0.6562, 0.75, 0.625, 0.6875, 0.6562, 0.6875, 0.6562, 0.25, 0.625, 0.1875, 0.6562, 0.1875, 0.6562, 0.6875, 0.625, 0.625, 0.6562, 0.625, 0.6562, 0.1875, 0.625, 0.125, 0.6562, 0.125, 0.6562, 0.625, 0.625, 0.5625, 0.6562, 0.5625, 0.6562, 0.125, 0.625, 0.0625, 0.6562, 0.0625, 0.625, 0.3125, 0.5937, 0.25, 0.625, 0.25, 0.625, 0.6875, 0.5937, 0.75, 0.5937, 0.6875, 0.625, 0.1875, 0.5937, 0.25, 0.5937, 0.1875, 0.625, 0.6875, 0.5937, 0.625, 0.625, 0.625, 0.625, 0.125, 0.5937, 0.1875, 0.5937, 0.125, 0.625, 0.625, 0.5937, 0.5625, 0.625, 0.5625, 0.625, 0.125, 0.5937, 0.0625, 0.625, 0.0625, 0.625, 0.5, 0.5937, 0.5625, 0.5937, 0.5, 0.625, 0.9375, 0.6094, 1.0, 0.5937, 0.9375, 0.6094, 0.0, 0.625, 0.0625, 0.5937, 0.0625, 0.625, 0.5, 0.5937, 0.4375, 0.625, 0.4375, 0.625, 0.9375, 0.5937, 0.875, 0.625, 0.875, 0.625, 0.4375, 0.5938, 0.375, 0.625, 0.375, 0.625, 0.875, 0.5937, 0.8125, 0.625, 0.8125, 0.625, 0.3125, 0.5938, 0.375, 0.5937, 0.3125, 0.625, 0.8125, 0.5937, 0.75, 0.625, 0.75, 0.5781, 0.0, 0.5937, 0.0625, 0.5625, 0.0625, 0.5937, 0.5, 0.5625, 0.4375, 0.5937, 0.4375, 0.5937, 0.9375, 0.5625, 0.875, 0.5937, 0.875, 0.5937, 0.4375, 0.5625, 0.375, 0.5938, 0.375, 0.5937, 0.875, 0.5625, 0.8125, 0.5937, 0.8125, 0.5937, 0.3125, 0.5625, 0.375, 0.5625, 0.3125, 0.5937, 0.8125, 0.5625, 0.75, 0.5937, 0.75, 0.5937, 0.25, 0.5625, 0.3125, 0.5625, 0.25, 0.5937, 0.6875, 0.5625, 0.75, 0.5625, 0.6875, 0.5937, 0.25, 0.5625, 0.1875, 0.5937, 0.1875, 0.5937, 0.6875, 0.5625, 0.625, 0.5937, 0.625, 0.5937, 0.125, 0.5625, 0.1875, 0.5625, 0.125, 0.5937, 0.5625, 0.5625, 0.625, 0.5625, 0.5625, 0.5937, 0.125, 0.5625, 0.0625, 0.5937, 0.0625, 0.5937, 0.5625, 0.5625, 0.5, 0.5937, 0.5, 0.5937, 0.9375, 0.5781, 1.0, 0.5625, 0.9375, 0.5625, 0.25, 0.5312, 0.1875, 0.5625, 0.1875, 0.5625, 0.6875, 0.5312, 0.625, 0.5625, 0.625, 0.5625, 0.1875, 0.5312, 0.125, 0.5625, 0.125, 0.5625, 0.5625, 0.5312, 0.625, 0.5312, 0.5625, 0.5625, 0.0625, 0.5312, 0.125, 0.5312, 0.0625, 0.5625, 0.5625, 0.5312, 0.5, 0.5625, 0.5, 0.5625, 0.9375, 0.5469, 1.0, 0.5312, 0.9375, 0.5469, 0.0, 0.5625, 0.0625, 0.5312, 0.0625, 0.5625, 0.5, 0.5312, 0.4375, 0.5625, 0.4375, 0.5625, 0.9375, 0.5312, 0.875, 0.5625, 0.875, 0.5625, 0.4375, 0.5312, 0.375, 0.5625, 0.375, 0.5625, 0.875, 0.5312, 0.8125, 0.5625, 0.8125, 0.5625, 0.3125, 0.5312, 0.375, 0.5312, 0.3125, 0.5625, 0.75, 0.5312, 0.8125, 0.5312, 0.75, 0.5625, 0.25, 0.5312, 0.3125, 0.5312, 0.25, 0.5625, 0.75, 0.5312, 0.6875, 0.5625, 0.6875, 0.5312, 0.9375, 0.5, 0.875, 0.5312, 0.875, 0.5312, 0.4375, 0.5, 0.375, 0.5312, 0.375, 0.5312, 0.875, 0.5, 0.8125, 0.5312, 0.8125, 0.5312, 0.3125, 0.5, 0.375, 0.5, 0.3125, 0.5312, 0.8125, 0.5, 0.75, 0.5312, 0.75, 0.5312, 0.3125, 0.5, 0.25, 0.5312, 0.25, 0.5312, 0.75, 0.5, 0.6875, 0.5312, 0.6875, 0.5312, 0.1875, 0.5, 0.25, 0.5, 0.1875, 0.5312, 0.6875, 0.5, 0.625, 0.5312, 0.625, 0.5312, 0.125, 0.5, 0.1875, 0.5, 0.125, 0.5312, 0.5625, 0.5, 0.625, 0.5, 0.5625, 0.5312, 0.0625, 0.5, 0.125, 0.5, 0.0625, 0.5312, 0.5625, 0.5, 0.5, 0.5312, 0.5, 0.5312, 0.9375, 0.5156, 1.0, 0.5, 0.9375, 0.5156, 0.0, 0.5312, 0.0625, 0.5, 0.0625, 0.5312, 0.4375, 0.5, 0.5, 0.5, 0.4375, 0.5, 0.6875, 0.4687, 0.625, 0.5, 0.625, 0.5, 0.1875, 0.4687, 0.125, 0.5, 0.125, 0.5, 0.5625, 0.4687, 0.625, 0.4687, 0.5625, 0.5, 0.0625, 0.4687, 0.125, 0.4687, 0.0625, 0.5, 0.5625, 0.4687, 0.5, 0.5, 0.5, 0.5, 0.9375, 0.4844, 1.0, 0.4687, 0.9375, 0.4844, 0.0, 0.5, 0.0625, 0.4687, 0.0625, 0.5, 0.5, 0.4687, 0.4375, 0.5, 0.4375, 0.5, 0.875, 0.4687, 0.9375, 0.4687, 0.875, 0.5, 0.4375, 0.4687, 0.375, 0.5, 0.375, 0.5, 0.875, 0.4687, 0.8125, 0.5, 0.8125, 0.5, 0.3125, 0.4687, 0.375, 0.4687, 0.3125, 0.5, 0.8125, 0.4687, 0.75, 0.5, 0.75, 0.5, 0.3125, 0.4687, 0.25, 0.5, 0.25, 0.5, 0.6875, 0.4687, 0.75, 0.4687, 0.6875, 0.5, 0.1875, 0.4687, 0.25, 0.4687, 0.1875, 0.4687, 0.4375, 0.4375, 0.375, 0.4687, 0.375, 0.4687, 0.8125, 0.4375, 0.875, 0.4375, 0.8125, 0.4687, 0.3125, 0.4375, 0.375, 0.4375, 0.3125, 0.4687, 0.8125, 0.4375, 0.75, 0.4687, 0.75, 0.4687, 0.3125, 0.4375, 0.25, 0.4687, 0.25, 0.4687, 0.75, 0.4375, 0.6875, 0.4687, 0.6875, 0.4687, 0.25, 0.4375, 0.1875, 0.4687, 0.1875, 0.4687, 0.6875, 0.4375, 0.625, 0.4687, 0.625, 0.4687, 0.125, 0.4375, 0.1875, 0.4375, 0.125, 0.4687, 0.5625, 0.4375, 0.625, 0.4375, 0.5625, 0.4687, 0.125, 0.4375, 0.0625, 0.4687, 0.0625, 0.4687, 0.5625, 0.4375, 0.5, 0.4687, 0.5, 0.4687, 0.9375, 0.4531, 1.0, 0.4375, 0.9375, 0.4531, 0.0, 0.4687, 0.0625, 0.4375, 0.0625, 0.4687, 0.5, 0.4375, 0.4375, 0.4687, 0.4375, 0.4687, 0.9375, 0.4375, 0.875, 0.4687, 0.875, 0.4375, 0.1875, 0.4062, 0.125, 0.4375, 0.125, 0.4375, 0.5625, 0.4062, 0.625, 0.4062, 0.5625, 0.4375, 0.125, 0.4062, 0.0625, 0.4375, 0.0625, 0.4375, 0.5625, 0.4062, 0.5, 0.4375, 0.5, 0.4375, 0.9375, 0.4219, 1.0, 0.4062, 0.9375, 0.4219, 0.0, 0.4375, 0.0625, 0.4062, 0.0625, 0.4375, 0.4375, 0.4062, 0.5, 0.4062, 0.4375, 0.4375, 0.9375, 0.4062, 0.875, 0.4375, 0.875, 0.4375, 0.4375, 0.4062, 0.375, 0.4375, 0.375, 0.4375, 0.875, 0.4062, 0.8125, 0.4375, 0.8125, 0.4375, 0.3125, 0.4062, 0.375, 0.4062, 0.3125, 0.4375, 0.8125, 0.4062, 0.75, 0.4375, 0.75, 0.4375, 0.3125, 0.4062, 0.25, 0.4375, 0.25, 0.4375, 0.6875, 0.4062, 0.75, 0.4062, 0.6875, 0.4375, 0.1875, 0.4062, 0.25, 0.4062, 0.1875, 0.4375, 0.6875, 0.4062, 0.625, 0.4375, 0.625, 0.4062, 0.875, 0.375, 0.8125, 0.4062, 0.8125, 0.4062, 0.375, 0.375, 0.3125, 0.4062, 0.3125, 0.4062, 0.8125, 0.375, 0.75, 0.4062, 0.75, 0.4062, 0.3125, 0.375, 0.25, 0.4062, 0.25, 0.4062, 0.75, 0.375, 0.6875, 0.4062, 0.6875, 0.4062, 0.1875, 0.375, 0.25, 0.375, 0.1875, 0.4062, 0.6875, 0.375, 0.625, 0.4062, 0.625, 0.4062, 0.1875, 0.375, 0.125, 0.4062, 0.125, 0.4062, 0.5625, 0.375, 0.625, 0.375, 0.5625, 0.4062, 0.0625, 0.375, 0.125, 0.375, 0.0625, 0.4062, 0.5625, 0.375, 0.5, 0.4062, 0.5, 0.4062, 0.9375, 0.3906, 1.0, 0.375, 0.9375, 0.3906, 0.0, 0.4062, 0.0625, 0.375, 0.0625, 0.4062, 0.5, 0.375, 0.4375, 0.4062, 0.4375, 0.4062, 0.9375, 0.375, 0.875, 0.4062, 0.875, 0.4062, 0.4375, 0.375, 0.375, 0.4062, 0.375, 0.375, 0.5625, 0.3437, 0.625, 0.3437, 0.5625, 0.375, 0.0625, 0.3437, 0.125, 0.3437, 0.0625, 0.375, 0.5625, 0.3437, 0.5, 0.375, 0.5, 0.375, 0.9375, 0.3594, 1.0, 0.3437, 0.9375, 0.3594, 0.0, 0.375, 0.0625, 0.3437, 0.0625, 0.375, 0.4375, 0.3437, 0.5, 0.3437, 0.4375, 0.375, 0.9375, 0.3437, 0.875, 0.375, 0.875, 0.375, 0.4375, 0.3437, 0.375, 0.375, 0.375, 0.375, 0.875, 0.3437, 0.8125, 0.375, 0.8125, 0.375, 0.3125, 0.3437, 0.375, 0.3437, 0.3125, 0.375, 0.75, 0.3437, 0.8125, 0.3437, 0.75, 0.375, 0.3125, 0.3437, 0.25, 0.375, 0.25, 0.375, 0.6875, 0.3437, 0.75, 0.3437, 0.6875, 0.375, 0.1875, 0.3437, 0.25, 0.3437, 0.1875, 0.375, 0.6875, 0.3437, 0.625, 0.375, 0.625, 0.375, 0.1875, 0.3437, 0.125, 0.375, 0.125, 0.3437, 0.3125, 0.3125, 0.375, 0.3125, 0.3125, 0.3437, 0.8125, 0.3125, 0.75, 0.3437, 0.75, 0.3437, 0.3125, 0.3125, 0.25, 0.3437, 0.25, 0.3437, 0.75, 0.3125, 0.6875, 0.3437, 0.6875, 0.3437, 0.1875, 0.3125, 0.25, 0.3125, 0.1875, 0.3437, 0.6875, 0.3125, 0.625, 0.3437, 0.625, 0.3437, 0.1875, 0.3125, 0.125, 0.3437, 0.125, 0.3437, 0.5625, 0.3125, 0.625, 0.3125, 0.5625, 0.3437, 0.125, 0.3125, 0.0625, 0.3437, 0.0625, 0.3437, 0.5625, 0.3125, 0.5, 0.3437, 0.5, 0.3437, 0.9375, 0.3281, 1.0, 0.3125, 0.9375, 0.3281, 0.0, 0.3437, 0.0625, 0.3125, 0.0625, 0.3437, 0.5, 0.3125, 0.4375, 0.3437, 0.4375, 0.3437, 0.9375, 0.3125, 0.875, 0.3437, 0.875, 0.3437, 0.4375, 0.3125, 0.375, 0.3437, 0.375, 0.3437, 0.8125, 0.3125, 0.875, 0.3125, 0.8125, 0.3125, 0.0625, 0.2812, 0.125, 0.2812, 0.0625, 0.3125, 0.5625, 0.2812, 0.5, 0.3125, 0.5, 0.3125, 0.9375, 0.2969, 1.0, 0.2812, 0.9375, 0.2969, 0.0, 0.3125, 0.0625, 0.2812, 0.0625, 0.3125, 0.5, 0.2812, 0.4375, 0.3125, 0.4375, 0.3125, 0.9375, 0.2812, 0.875, 0.3125, 0.875, 0.3125, 0.4375, 0.2812, 0.375, 0.3125, 0.375, 0.3125, 0.875, 0.2812, 0.8125, 0.3125, 0.8125, 0.3125, 0.3125, 0.2812, 0.375, 0.2812, 0.3125, 0.3125, 0.8125, 0.2812, 0.75, 0.3125, 0.75, 0.3125, 0.3125, 0.2812, 0.25, 0.3125, 0.25, 0.3125, 0.75, 0.2812, 0.6875, 0.3125, 0.6875, 0.3125, 0.25, 0.2812, 0.1875, 0.3125, 0.1875, 0.3125, 0.6875, 0.2812, 0.625, 0.3125, 0.625, 0.3125, 0.1875, 0.2812, 0.125, 0.3125, 0.125, 0.3125, 0.5625, 0.2812, 0.625, 0.2812, 0.5625, 0.2812, 0.3125, 0.25, 0.25, 0.2812, 0.25, 0.2812, 0.75, 0.25, 0.6875, 0.2812, 0.6875, 0.2812, 0.1875, 0.25, 0.25, 0.25, 0.1875, 0.2812, 0.6875, 0.25, 0.625, 0.2812, 0.625, 0.2812, 0.1875, 0.25, 0.125, 0.2812, 0.125, 0.2812, 0.5625, 0.25, 0.625, 0.25, 0.5625, 0.2812, 0.0625, 0.25, 0.125, 0.25, 0.0625, 0.2812, 0.5625, 0.25, 0.5, 0.2812, 0.5, 0.2812, 0.9375, 0.2656, 1.0, 0.25, 0.9375, 0.2656, 0.0, 0.2812, 0.0625, 0.25, 0.0625, 0.2812, 0.5, 0.25, 0.4375, 0.2812, 0.4375, 0.2812, 0.9375, 0.25, 0.875, 0.2812, 0.875, 0.2812, 0.4375, 0.25, 0.375, 0.2812, 0.375, 0.2812, 0.8125, 0.25, 0.875, 0.25, 0.8125, 0.2812, 0.3125, 0.25, 0.375, 0.25, 0.3125, 0.2812, 0.75, 0.25, 0.8125, 0.25, 0.75, 0.25, 0.9375, 0.2344, 1.0, 0.2188, 0.9375, 0.2344, 0.0, 0.25, 0.0625, 0.2188, 0.0625, 0.25, 0.5, 0.2187, 0.4375, 0.25, 0.4375, 0.25, 0.9375, 0.2188, 0.875, 0.25, 0.875, 0.25, 0.4375, 0.2188, 0.375, 0.25, 0.375, 0.25, 0.875, 0.2188, 0.8125, 0.25, 0.8125, 0.25, 0.3125, 0.2188, 0.375, 0.2187, 0.3125, 0.25, 0.75, 0.2188, 0.8125, 0.2187, 0.75, 0.25, 0.3125, 0.2187, 0.25, 0.25, 0.25, 0.25, 0.6875, 0.2187, 0.75, 0.2187, 0.6875, 0.25, 0.25, 0.2188, 0.1875, 0.25, 0.1875, 0.25, 0.6875, 0.2188, 0.625, 0.25, 0.625, 0.25, 0.1875, 0.2188, 0.125, 0.25, 0.125, 0.25, 0.5625, 0.2188, 0.625, 0.2187, 0.5625, 0.25, 0.125, 0.2188, 0.0625, 0.25, 0.0625, 0.25, 0.5625, 0.2187, 0.5, 0.25, 0.5, 0.2187, 0.6875, 0.1875, 0.75, 0.1875, 0.6875, 0.2187, 0.25, 0.1875, 0.1875, 0.2188, 0.1875, 0.2187, 0.6875, 0.1875, 0.625, 0.2188, 0.625, 0.2188, 0.125, 0.1875, 0.1875, 0.1875, 0.125, 0.2187, 0.5625, 0.1875, 0.625, 0.1875, 0.5625, 0.2188, 0.0625, 0.1875, 0.125, 0.1875, 0.0625, 0.2187, 0.5625, 0.1875, 0.5, 0.2187, 0.5, 0.2188, 0.9375, 0.2031, 1.0, 0.1875, 0.9375, 0.2031, 0.0, 0.2188, 0.0625, 0.1875, 0.0625, 0.2187, 0.4375, 0.1875, 0.5, 0.1875, 0.4375, 0.2188, 0.9375, 0.1875, 0.875, 0.2188, 0.875, 0.2187, 0.4375, 0.1875, 0.375, 0.2188, 0.375, 0.2188, 0.875, 0.1875, 0.8125, 0.2188, 0.8125, 0.2187, 0.3125, 0.1875, 0.375, 0.1875, 0.3125, 0.2187, 0.75, 0.1875, 0.8125, 0.1875, 0.75, 0.2187, 0.3125, 0.1875, 0.25, 0.2187, 0.25, 0.1875, 0.5, 0.1562, 0.4375, 0.1875, 0.4375, 0.1875, 0.9375, 0.1563, 0.875, 0.1875, 0.875, 0.1875, 0.4375, 0.1563, 0.375, 0.1875, 0.375, 0.1875, 0.875, 0.1563, 0.8125, 0.1875, 0.8125, 0.1875, 0.3125, 0.1563, 0.375, 0.1562, 0.3125, 0.1875, 0.8125, 0.1563, 0.75, 0.1875, 0.75, 0.1875, 0.3125, 0.1563, 0.25, 0.1875, 0.25, 0.1875, 0.6875, 0.1563, 0.75, 0.1562, 0.6875, 0.1875, 0.1875, 0.1563, 0.25, 0.1563, 0.1875, 0.1875, 0.6875, 0.1563, 0.625, 0.1875, 0.625, 0.1875, 0.1875, 0.1563, 0.125, 0.1875, 0.125, 0.1875, 0.5625, 0.1563, 0.625, 0.1562, 0.5625, 0.1875, 0.0625, 0.1563, 0.125, 0.1563, 0.0625, 0.1875, 0.5625, 0.1562, 0.5, 0.1875, 0.5, 0.1875, 0.9375, 0.1719, 1.0, 0.1563, 0.9375, 0.1719, 0.0, 0.1875, 0.0625, 0.1563, 0.0625, 0.1563, 0.25, 0.125, 0.1875, 0.1563, 0.1875, 0.1562, 0.6875, 0.125, 0.625, 0.1563, 0.625, 0.1563, 0.1875, 0.125, 0.125, 0.1563, 0.125, 0.1562, 0.5625, 0.125, 0.625, 0.125, 0.5625, 0.1563, 0.125, 0.125, 0.0625, 0.1563, 0.0625, 0.1562, 0.5, 0.125, 0.5625, 0.125, 0.5, 0.1563, 0.9375, 0.1406, 1.0, 0.125, 0.9375, 0.1406, 0.0, 0.1563, 0.0625, 0.125, 0.0625, 0.1562, 0.5, 0.125, 0.4375, 0.1562, 0.4375, 0.1563, 0.9375, 0.125, 0.875, 0.1563, 0.875, 0.1562, 0.4375, 0.125, 0.375, 0.1563, 0.375, 0.1563, 0.875, 0.125, 0.8125, 0.1563, 0.8125, 0.1562, 0.3125, 0.125, 0.375, 0.125, 0.3125, 0.1563, 0.75, 0.125, 0.8125, 0.125, 0.75, 0.1562, 0.3125, 0.125, 0.25, 0.1563, 0.25, 0.1562, 0.6875, 0.125, 0.75, 0.125, 0.6875, 0.125, 0.9375, 0.09375, 0.875, 0.125, 0.875, 0.125, 0.4375, 0.09375, 0.375, 0.125, 0.375, 0.125, 0.875, 0.09375, 0.8125, 0.125, 0.8125, 0.125, 0.3125, 0.09375, 0.375, 0.09375, 0.3125, 0.125, 0.75, 0.09375, 0.8125, 0.09375, 0.75, 0.125, 0.3125, 0.09375, 0.25, 0.125, 0.25, 0.125, 0.6875, 0.09375, 0.75, 0.09375, 0.6875, 0.125, 0.25, 0.09375, 0.1875, 0.125, 0.1875, 0.125, 0.6875, 0.09375, 0.625, 0.125, 0.625, 0.125, 0.125, 0.09375, 0.1875, 0.09375, 0.125, 0.125, 0.5625, 0.09375, 0.625, 0.09375, 0.5625, 0.125, 0.125, 0.09375, 0.0625, 0.125, 0.0625, 0.125, 0.5625, 0.09375, 0.5, 0.125, 0.5, 0.125, 0.9375, 0.1094, 1.0, 0.09375, 0.9375, 0.1094, 0.0, 0.125, 0.0625, 0.09375, 0.0625, 0.125, 0.5, 0.09375, 0.4375, 0.125, 0.4375, 0.09375, 0.6875, 0.0625, 0.625, 0.09375, 0.625, 0.09375, 0.125, 0.0625, 0.1875, 0.0625, 0.125, 0.09375, 0.5625, 0.0625, 0.625, 0.0625, 0.5625, 0.09375, 0.0625, 0.0625, 0.125, 0.0625, 0.0625, 0.09375, 0.5625, 0.0625, 0.5, 0.09375, 0.5, 0.09375, 0.9375, 0.07813, 1.0, 0.0625, 0.9375, 0.07813, 0.0, 0.09375, 0.0625, 0.0625, 0.0625, 0.09375, 0.5, 0.0625, 0.4375, 0.09375, 0.4375, 0.09375, 0.9375, 0.0625, 0.875, 0.09375, 0.875, 0.09375, 0.4375, 0.0625, 0.375, 0.09375, 0.375, 0.09375, 0.875, 0.0625, 0.8125, 0.09375, 0.8125, 0.09375, 0.3125, 0.0625, 0.375, 0.0625, 0.3125, 0.09375, 0.75, 0.0625, 0.8125, 0.0625, 0.75, 0.09375, 0.25, 0.0625, 0.3125, 0.0625, 0.25, 0.09375, 0.6875, 0.0625, 0.75, 0.0625, 0.6875, 0.09375, 0.25, 0.0625, 0.1875, 0.09375, 0.1875, 0.0625, 0.4375, 0.03125, 0.375, 0.0625, 0.375, 0.0625, 0.875, 0.03125, 0.8125, 0.0625, 0.8125, 0.0625, 0.3125, 0.03125, 0.375, 0.03125, 0.3125, 0.0625, 0.75, 0.03125, 0.8125, 0.03125, 0.75, 0.0625, 0.3125, 0.03125, 0.25, 0.0625, 0.25, 0.0625, 0.6875, 0.03125, 0.75, 0.03125, 0.6875, 0.0625, 0.25, 0.03125, 0.1875, 0.0625, 0.1875, 0.0625, 0.6875, 0.03125, 0.625, 0.0625, 0.625, 0.0625, 0.125, 0.03125, 0.1875, 0.03125, 0.125, 0.0625, 0.5625, 0.03125, 0.625, 0.03125, 0.5625, 0.0625, 0.125, 0.03125, 0.0625, 0.0625, 0.0625, 0.0625, 0.5625, 0.03125, 0.5, 0.0625, 0.5, 0.0625, 0.9375, 0.04688, 1.0, 0.03125, 0.9375, 0.04688, 0.0, 0.0625, 0.0625, 0.03125, 0.0625, 0.0625, 0.5, 0.03125, 0.4375, 0.0625, 0.4375, 0.0625, 0.875, 0.03125, 0.9375, 0.03125, 0.875, 0.03125, 0.125, 5.96e-08, 0.1875, 8.941e-08, 0.125, 0.03125, 0.5625, 5.96e-08, 0.625, 0.0, 0.5625, 0.03125, 0.125, 2.384e-07, 0.0625, 0.03125, 0.0625, 0.03125, 0.5625, 0.0, 0.5, 0.03125, 0.5, 0.03125, 0.9375, 0.01563, 1.0, 2.384e-07, 0.9375, 0.01563, 0.0, 0.03125, 0.0625, 2.384e-07, 0.0625, 0.03125, 0.4375, 0.0, 0.5, 0.0, 0.4375, 0.03125, 0.875, 2.384e-07, 0.9375, 8.941e-08, 0.875, 0.03125, 0.4375, 5.96e-08, 0.375, 0.03125, 0.375, 0.03125, 0.875, 5.96e-08, 0.8125, 0.03125, 0.8125, 0.03125, 0.3125, 5.96e-08, 0.375, 0.0, 0.3125, 0.03125, 0.75, 5.96e-08, 0.8125, 0.0, 0.75, 0.03125, 0.3125, 0.0, 0.25, 0.03125, 0.25, 0.03125, 0.75, 0.0, 0.6875, 0.03125, 0.6875, 0.03125, 0.1875, 0.0, 0.25, 5.96e-08, 0.1875, 0.03125, 0.6875, 5.96e-08, 0.625, 0.03125, 0.625, 1.0, 0.3125, 0.9688, 0.375, 0.9688, 0.3125, 1.0, 0.75, 0.9688, 0.8125, 0.9688, 0.75, 1.0, 0.3125, 0.9688, 0.25, 1.0, 0.25, 1.0, 0.6875, 0.9688, 0.75, 0.9688, 0.6875, 1.0, 0.25, 0.9688, 0.1875, 1.0, 0.1875, 1.0, 0.6875, 0.9688, 0.625, 1.0, 0.625, 1.0, 0.125, 0.9688, 0.1875, 0.9688, 0.125, 1.0, 0.5625, 0.9688, 0.625, 0.9688, 0.5625, 1.0, 0.125, 0.9688, 0.0625, 1.0, 0.0625, 1.0, 0.5625, 0.9688, 0.5, 1.0, 0.5, 1.0, 0.9375, 0.9844, 1.0, 0.9688, 0.9375, 0.9844, 0.0, 1.0, 0.0625, 0.9688, 0.0625, 1.0, 0.4375, 0.9688, 0.5, 0.9688, 0.4375, 1.0, 0.875, 0.9688, 0.9375, 0.9688, 0.875, 1.0, 0.4375, 0.9688, 0.375, 1.0, 0.375, 1.0, 0.875, 0.9688, 0.8125, 1.0, 0.8125, 0.9688, 0.125, 0.9375, 0.0625, 0.9688, 0.0625, 0.9688, 0.5625, 0.9375, 0.5, 0.9688, 0.5, 0.9688, 0.9375, 0.9531, 1.0, 0.9375, 0.9375, 0.9531, 0.0, 0.9688, 0.0625, 0.9375, 0.0625, 0.9688, 0.5, 0.9375, 0.4375, 0.9688, 0.4375, 0.9688, 0.9375, 0.9375, 0.875, 0.9688, 0.875, 0.9688, 0.4375, 0.9375, 0.375, 0.9688, 0.375, 0.9688, 0.875, 0.9375, 0.8125, 0.9688, 0.8125, 0.9688, 0.3125, 0.9375, 0.375, 0.9375, 0.3125, 0.9688, 0.75, 0.9375, 0.8125, 0.9375, 0.75, 0.9688, 0.3125, 0.9375, 0.25, 0.9688, 0.25, 0.9688, 0.75, 0.9375, 0.6875, 0.9688, 0.6875, 0.9688, 0.25, 0.9375, 0.1875, 0.9688, 0.1875, 0.9688, 0.6875, 0.9375, 0.625, 0.9688, 0.625, 0.9688, 0.125, 0.9375, 0.1875, 0.9375, 0.125, 0.9688, 0.5625, 0.9375, 0.625, 0.9375, 0.5625, 0.9375, 0.75, 0.9062, 0.8125, 0.9062, 0.75, 0.9375, 0.3125, 0.9062, 0.25, 0.9375, 0.25, 0.9375, 0.6875, 0.9062, 0.75, 0.9062, 0.6875, 0.9375, 0.25, 0.9062, 0.1875, 0.9375, 0.1875, 0.9375, 0.6875, 0.9062, 0.625, 0.9375, 0.625, 0.9375, 0.125, 0.9062, 0.1875, 0.9063, 0.125, 0.9375, 0.5625, 0.9062, 0.625, 0.9062, 0.5625, 0.9375, 0.125, 0.9063, 0.0625, 0.9375, 0.0625, 0.9375, 0.5625, 0.9062, 0.5, 0.9375, 0.5, 0.9375, 0.9375, 0.9219, 1.0, 0.9063, 0.9375, 0.9219, 0.0, 0.9375, 0.0625, 0.9063, 0.0625, 0.9375, 0.4375, 0.9062, 0.5, 0.9062, 0.4375, 0.9375, 0.9375, 0.9063, 0.875, 0.9375, 0.875, 0.9375, 0.4375, 0.9062, 0.375, 0.9375, 0.375, 0.9375, 0.8125, 0.9063, 0.875, 0.9062, 0.8125, 0.9375, 0.3125, 0.9062, 0.375, 0.9062, 0.3125, 0.9062, 0.5625, 0.875, 0.5, 0.9062, 0.5, 0.9063, 0.9375, 0.8906, 1.0, 0.875, 0.9375, 0.8906, 0.0, 0.9063, 0.0625, 0.875, 0.0625, 0.9062, 0.4375, 0.875, 0.5, 0.875, 0.4375, 0.9063, 0.9375, 0.875, 0.875, 0.9063, 0.875, 0.9062, 0.4375, 0.875, 0.375, 0.9062, 0.375, 0.9063, 0.875, 0.875, 0.8125, 0.9062, 0.8125, 0.9062, 0.3125, 0.875, 0.375, 0.875, 0.3125, 0.9062, 0.8125, 0.875, 0.75, 0.9062, 0.75, 0.9062, 0.3125, 0.875, 0.25, 0.9062, 0.25, 0.9062, 0.6875, 0.875, 0.75, 0.875, 0.6875, 0.9062, 0.25, 0.875, 0.1875, 0.9062, 0.1875, 0.9062, 0.6875, 0.875, 0.625, 0.9062, 0.625, 0.9062, 0.1875, 0.875, 0.125, 0.9063, 0.125, 0.9062, 0.5625, 0.875, 0.625, 0.875, 0.5625, 0.9063, 0.125, 0.875, 0.0625, 0.9063, 0.0625, 0.875, 0.3125, 0.8438, 0.25, 0.875, 0.25, 0.875, 0.6875, 0.8438, 0.75, 0.8438, 0.6875, 0.875, 0.1875, 0.8438, 0.25, 0.8438, 0.1875, 0.875, 0.6875, 0.8438, 0.625, 0.875, 0.625, 0.875, 0.1875, 0.8438, 0.125, 0.875, 0.125, 0.875, 0.5625, 0.8438, 0.625, 0.8438, 0.5625, 0.875, 0.125, 0.8438, 0.0625, 0.875, 0.0625, 0.875, 0.5, 0.8438, 0.5625, 0.8438, 0.5, 0.875, 0.9375, 0.8594, 1.0, 0.8438, 0.9375, 0.8594, 0.0, 0.875, 0.0625, 0.8438, 0.0625, 0.875, 0.5, 0.8438, 0.4375, 0.875, 0.4375, 0.875, 0.9375, 0.8438, 0.875, 0.875, 0.875, 0.875, 0.4375, 0.8438, 0.375, 0.875, 0.375, 0.875, 0.875, 0.8438, 0.8125, 0.875, 0.8125, 0.875, 0.3125, 0.8438, 0.375, 0.8438, 0.3125, 0.875, 0.8125, 0.8438, 0.75, 0.875, 0.75, 0.8438, 0.9375, 0.8281, 1.0, 0.8125, 0.9375, 0.8281, 0.0, 0.8438, 0.0625, 0.8125, 0.0625, 0.8438, 0.5, 0.8125, 0.4375, 0.8438, 0.4375, 0.8438, 0.875, 0.8125, 0.9375, 0.8125, 0.875, 0.8438, 0.4375, 0.8125, 0.375, 0.8438, 0.375, 0.8438, 0.8125, 0.8125, 0.875, 0.8125, 0.8125, 0.8438, 0.3125, 0.8125, 0.375, 0.8125, 0.3125, 0.8438, 0.75, 0.8125, 0.8125, 0.8125, 0.75, 0.8438, 0.3125, 0.8125, 0.25, 0.8438, 0.25, 0.8438, 0.6875, 0.8125, 0.75, 0.8125, 0.6875, 0.8438, 0.25, 0.8125, 0.1875, 0.8438, 0.1875, 0.8438, 0.6875, 0.8125, 0.625, 0.8438, 0.625, 0.8438, 0.1875, 0.8125, 0.125, 0.8438, 0.125, 0.8438, 0.5625, 0.8125, 0.625, 0.8125, 0.5625, 0.8438, 0.125, 0.8125, 0.0625, 0.8438, 0.0625, 0.8438, 0.5625, 0.8125, 0.5, 0.8438, 0.5, 0.8125, 0.6875, 0.7812, 0.75, 0.7812, 0.6875, 0.8125, 0.25, 0.7812, 0.1875, 0.8125, 0.1875, 0.8125, 0.6875, 0.7812, 0.625, 0.8125, 0.625, 0.8125, 0.1875, 0.7812, 0.125, 0.8125, 0.125, 0.8125, 0.5625, 0.7812, 0.625, 0.7812, 0.5625, 0.8125, 0.0625, 0.7812, 0.125, 0.7812, 0.0625, 0.8125, 0.5625, 0.7812, 0.5, 0.8125, 0.5, 0.8125, 0.9375, 0.7969, 1.0, 0.7812, 0.9375, 0.7969, 0.0, 0.8125, 0.0625, 0.7812, 0.0625, 0.8125, 0.5, 0.7812, 0.4375, 0.8125, 0.4375, 0.8125, 0.9375, 0.7812, 0.875, 0.8125, 0.875, 0.8125, 0.4375, 0.7812, 0.375, 0.8125, 0.375, 0.8125, 0.875, 0.7812, 0.8125, 0.8125, 0.8125, 0.8125, 0.3125, 0.7812, 0.375, 0.7812, 0.3125, 0.8125, 0.8125, 0.7812, 0.75, 0.8125, 0.75, 0.8125, 0.3125, 0.7812, 0.25, 0.8125, 0.25, 0.7812, 0.5, 0.75, 0.4375, 0.7812, 0.4375, 0.7812, 0.875, 0.75, 0.9375, 0.75, 0.875, 0.7812, 0.4375, 0.75, 0.375, 0.7812, 0.375, 0.7812, 0.8125, 0.75, 0.875, 0.75, 0.8125, 0.7812, 0.3125, 0.75, 0.375, 0.75, 0.3125, 0.7812, 0.75, 0.75, 0.8125, 0.75, 0.75, 0.7812, 0.3125, 0.75, 0.25, 0.7812, 0.25, 0.7812, 0.6875, 0.75, 0.75, 0.75, 0.6875, 0.7812, 0.25, 0.75, 0.1875, 0.7812, 0.1875, 0.7812, 0.625, 0.75, 0.6875, 0.75, 0.625, 0.7812, 0.1875, 0.75, 0.125, 0.7812, 0.125, 0.7812, 0.5625, 0.75, 0.625, 0.75, 0.5625, 0.7812, 0.125, 0.75, 0.0625, 0.7812, 0.0625, 0.7812, 0.5, 0.75, 0.5625, 0.75, 0.5, 0.7812, 0.9375, 0.7656, 1.0, 0.75, 0.9375, 0.7656, 0.0, 0.7812, 0.0625, 0.75, 0.0625, 0.75, 0.5, 0.7188, 0.5, 0.7188, 0.4375, 0.75, 0.9375, 0.7187, 0.9375, 0.7188, 0.875, 0.75, 0.4375, 0.7188, 0.4375, 0.7188, 0.375, 0.75, 0.8125, 0.75, 0.875, 0.7188, 0.875, 0.75, 0.375, 0.7188, 0.375, 0.7188, 0.3125, 0.75, 0.8125, 0.7188, 0.8125, 0.7188, 0.75, 0.75, 0.3125, 0.7188, 0.3125, 0.7188, 0.25, 0.75, 0.75, 0.7188, 0.75, 0.7188, 0.6875, 0.75, 0.25, 0.7188, 0.25, 0.7188, 0.1875, 0.75, 0.6875, 0.7188, 0.6875, 0.7188, 0.625, 0.75, 0.1875, 0.7188, 0.1875, 0.7188, 0.125, 0.75, 0.625, 0.7188, 0.625, 0.7188, 0.5625, 0.75, 0.125, 0.7188, 0.125, 0.7187, 0.0625, 0.75, 0.5625, 0.7188, 0.5625, 0.7188, 0.5, 0.7188, 0.125, 0.6875, 0.125, 0.6875, 0.0625, 0.7188, 0.5625, 0.6875, 0.5625, 0.6875, 0.5, 0.7188, 0.4375, 0.7188, 0.5, 0.6875, 0.5, 0.7187, 0.9375, 0.6875, 0.9375, 0.6875, 0.875, 0.7188, 0.375, 0.7188, 0.4375, 0.6875, 0.4375, 0.7188, 0.875, 0.6875, 0.875, 0.6875, 0.8125, 0.7188, 0.375, 0.6875, 0.375, 0.6875, 0.3125, 0.7188, 0.8125, 0.6875, 0.8125, 0.6875, 0.75, 0.7188, 0.25, 0.7188, 0.3125, 0.6875, 0.3125, 0.7188, 0.75, 0.6875, 0.75, 0.6875, 0.6875, 0.7188, 0.25, 0.6875, 0.25, 0.6875, 0.1875, 0.7188, 0.6875, 0.6875, 0.6875, 0.6875, 0.625, 0.7188, 0.1875, 0.6875, 0.1875, 0.6875, 0.125, 0.7188, 0.625, 0.6875, 0.625, 0.6875, 0.5625, 0.6875, 0.8125, 0.6562, 0.8125, 0.6562, 0.75, 0.6875, 0.25, 0.6875, 0.3125, 0.6562, 0.3125, 0.6875, 0.75, 0.6562, 0.75, 0.6562, 0.6875, 0.6875, 0.25, 0.6562, 0.25, 0.6562, 0.1875, 0.6875, 0.6875, 0.6562, 0.6875, 0.6562, 0.625, 0.6875, 0.1875, 0.6562, 0.1875, 0.6562, 0.125, 0.6875, 0.5625, 0.6875, 0.625, 0.6562, 0.625, 0.6875, 0.125, 0.6562, 0.125, 0.6562, 0.0625, 0.6875, 0.5625, 0.6562, 0.5625, 0.6562, 0.5, 0.6875, 0.5, 0.6562, 0.5, 0.6562, 0.4375, 0.6875, 0.9375, 0.6562, 0.9375, 0.6562, 0.875, 0.6875, 0.4375, 0.6562, 0.4375, 0.6562, 0.375, 0.6875, 0.875, 0.6562, 0.875, 0.6562, 0.8125, 0.6875, 0.3125, 0.6875, 0.375, 0.6562, 0.375, 0.6562, 0.5, 0.6562, 0.5625, 0.625, 0.5625, 0.6562, 0.5, 0.625, 0.5, 0.625, 0.4375, 0.6562, 0.9375, 0.625, 0.9375, 0.625, 0.875, 0.6562, 0.4375, 0.625, 0.4375, 0.625, 0.375, 0.6562, 0.875, 0.625, 0.875, 0.625, 0.8125, 0.6562, 0.3125, 0.6562, 0.375, 0.625, 0.375, 0.6562, 0.8125, 0.625, 0.8125, 0.625, 0.75, 0.6562, 0.3125, 0.625, 0.3125, 0.625, 0.25, 0.6562, 0.75, 0.625, 0.75, 0.625, 0.6875, 0.6562, 0.25, 0.625, 0.25, 0.625, 0.1875, 0.6562, 0.6875, 0.625, 0.6875, 0.625, 0.625, 0.6562, 0.1875, 0.625, 0.1875, 0.625, 0.125, 0.6562, 0.625, 0.625, 0.625, 0.625, 0.5625, 0.6562, 0.125, 0.625, 0.125, 0.625, 0.0625, 0.625, 0.3125, 0.5937, 0.3125, 0.5937, 0.25, 0.625, 0.6875, 0.625, 0.75, 0.5937, 0.75, 0.625, 0.1875, 0.625, 0.25, 0.5937, 0.25, 0.625, 0.6875, 0.5937, 0.6875, 0.5937, 0.625, 0.625, 0.125, 0.625, 0.1875, 0.5937, 0.1875, 0.625, 0.625, 0.5937, 0.625, 0.5937, 0.5625, 0.625, 0.125, 0.5937, 0.125, 0.5937, 0.0625, 0.625, 0.5, 0.625, 0.5625, 0.5937, 0.5625, 0.625, 0.5, 0.5937, 0.5, 0.5937, 0.4375, 0.625, 0.9375, 0.5937, 0.9375, 0.5937, 0.875, 0.625, 0.4375, 0.5937, 0.4375, 0.5938, 0.375, 0.625, 0.875, 0.5937, 0.875, 0.5937, 0.8125, 0.625, 0.3125, 0.625, 0.375, 0.5938, 0.375, 0.625, 0.8125, 0.5937, 0.8125, 0.5937, 0.75, 0.5937, 0.5, 0.5625, 0.5, 0.5625, 0.4375, 0.5937, 0.9375, 0.5625, 0.9375, 0.5625, 0.875, 0.5937, 0.4375, 0.5625, 0.4375, 0.5625, 0.375, 0.5937, 0.875, 0.5625, 0.875, 0.5625, 0.8125, 0.5937, 0.3125, 0.5938, 0.375, 0.5625, 0.375, 0.5937, 0.8125, 0.5625, 0.8125, 0.5625, 0.75, 0.5937, 0.25, 0.5937, 0.3125, 0.5625, 0.3125, 0.5937, 0.6875, 0.5937, 0.75, 0.5625, 0.75, 0.5937, 0.25, 0.5625, 0.25, 0.5625, 0.1875, 0.5937, 0.6875, 0.5625, 0.6875, 0.5625, 0.625, 0.5937, 0.125, 0.5937, 0.1875, 0.5625, 0.1875, 0.5937, 0.5625, 0.5937, 0.625, 0.5625, 0.625, 0.5937, 0.125, 0.5625, 0.125, 0.5625, 0.0625, 0.5937, 0.5625, 0.5625, 0.5625, 0.5625, 0.5, 0.5625, 0.25, 0.5312, 0.25, 0.5312, 0.1875, 0.5625, 0.6875, 0.5312, 0.6875, 0.5312, 0.625, 0.5625, 0.1875, 0.5312, 0.1875, 0.5312, 0.125, 0.5625, 0.5625, 0.5625, 0.625, 0.5312, 0.625, 0.5625, 0.0625, 0.5625, 0.125, 0.5312, 0.125, 0.5625, 0.5625, 0.5312, 0.5625, 0.5312, 0.5, 0.5625, 0.5, 0.5312, 0.5, 0.5312, 0.4375, 0.5625, 0.9375, 0.5312, 0.9375, 0.5312, 0.875, 0.5625, 0.4375, 0.5312, 0.4375, 0.5312, 0.375, 0.5625, 0.875, 0.5312, 0.875, 0.5312, 0.8125, 0.5625, 0.3125, 0.5625, 0.375, 0.5312, 0.375, 0.5625, 0.75, 0.5625, 0.8125, 0.5312, 0.8125, 0.5625, 0.25, 0.5625, 0.3125, 0.5312, 0.3125, 0.5625, 0.75, 0.5312, 0.75, 0.5312, 0.6875, 0.5312, 0.9375, 0.5, 0.9375, 0.5, 0.875, 0.5312, 0.4375, 0.5, 0.4375, 0.5, 0.375, 0.5312, 0.875, 0.5, 0.875, 0.5, 0.8125, 0.5312, 0.3125, 0.5312, 0.375, 0.5, 0.375, 0.5312, 0.8125, 0.5, 0.8125, 0.5, 0.75, 0.5312, 0.3125, 0.5, 0.3125, 0.5, 0.25, 0.5312, 0.75, 0.5, 0.75, 0.5, 0.6875, 0.5312, 0.1875, 0.5312, 0.25, 0.5, 0.25, 0.5312, 0.6875, 0.5, 0.6875, 0.5, 0.625, 0.5312, 0.125, 0.5312, 0.1875, 0.5, 0.1875, 0.5312, 0.5625, 0.5312, 0.625, 0.5, 0.625, 0.5312, 0.0625, 0.5312, 0.125, 0.5, 0.125, 0.5312, 0.5625, 0.5, 0.5625, 0.5, 0.5, 0.5312, 0.4375, 0.5312, 0.5, 0.5, 0.5, 0.5, 0.6875, 0.4687, 0.6875, 0.4687, 0.625, 0.5, 0.1875, 0.4687, 0.1875, 0.4687, 0.125, 0.5, 0.5625, 0.5, 0.625, 0.4687, 0.625, 0.5, 0.0625, 0.5, 0.125, 0.4687, 0.125, 0.5, 0.5625, 0.4687, 0.5625, 0.4687, 0.5, 0.5, 0.5, 0.4687, 0.5, 0.4687, 0.4375, 0.5, 0.875, 0.5, 0.9375, 0.4687, 0.9375, 0.5, 0.4375, 0.4687, 0.4375, 0.4687, 0.375, 0.5, 0.875, 0.4687, 0.875, 0.4687, 0.8125, 0.5, 0.3125, 0.5, 0.375, 0.4687, 0.375, 0.5, 0.8125, 0.4687, 0.8125, 0.4687, 0.75, 0.5, 0.3125, 0.4687, 0.3125, 0.4687, 0.25, 0.5, 0.6875, 0.5, 0.75, 0.4687, 0.75, 0.5, 0.1875, 0.5, 0.25, 0.4687, 0.25, 0.4687, 0.4375, 0.4375, 0.4375, 0.4375, 0.375, 0.4687, 0.8125, 0.4687, 0.875, 0.4375, 0.875, 0.4687, 0.3125, 0.4687, 0.375, 0.4375, 0.375, 0.4687, 0.8125, 0.4375, 0.8125, 0.4375, 0.75, 0.4687, 0.3125, 0.4375, 0.3125, 0.4375, 0.25, 0.4687, 0.75, 0.4375, 0.75, 0.4375, 0.6875, 0.4687, 0.25, 0.4375, 0.25, 0.4375, 0.1875, 0.4687, 0.6875, 0.4375, 0.6875, 0.4375, 0.625, 0.4687, 0.125, 0.4687, 0.1875, 0.4375, 0.1875, 0.4687, 0.5625, 0.4687, 0.625, 0.4375, 0.625, 0.4687, 0.125, 0.4375, 0.125, 0.4375, 0.0625, 0.4687, 0.5625, 0.4375, 0.5625, 0.4375, 0.5, 0.4687, 0.5, 0.4375, 0.5, 0.4375, 0.4375, 0.4687, 0.9375, 0.4375, 0.9375, 0.4375, 0.875, 0.4375, 0.1875, 0.4062, 0.1875, 0.4062, 0.125, 0.4375, 0.5625, 0.4375, 0.625, 0.4062, 0.625, 0.4375, 0.125, 0.4062, 0.125, 0.4062, 0.0625, 0.4375, 0.5625, 0.4062, 0.5625, 0.4062, 0.5, 0.4375, 0.4375, 0.4375, 0.5, 0.4062, 0.5, 0.4375, 0.9375, 0.4062, 0.9375, 0.4062, 0.875, 0.4375, 0.4375, 0.4062, 0.4375, 0.4062, 0.375, 0.4375, 0.875, 0.4062, 0.875, 0.4062, 0.8125, 0.4375, 0.3125, 0.4375, 0.375, 0.4062, 0.375, 0.4375, 0.8125, 0.4062, 0.8125, 0.4062, 0.75, 0.4375, 0.3125, 0.4062, 0.3125, 0.4062, 0.25, 0.4375, 0.6875, 0.4375, 0.75, 0.4062, 0.75, 0.4375, 0.1875, 0.4375, 0.25, 0.4062, 0.25, 0.4375, 0.6875, 0.4062, 0.6875, 0.4062, 0.625, 0.4062, 0.875, 0.375, 0.875, 0.375, 0.8125, 0.4062, 0.375, 0.375, 0.375, 0.375, 0.3125, 0.4062, 0.8125, 0.375, 0.8125, 0.375, 0.75, 0.4062, 0.3125, 0.375, 0.3125, 0.375, 0.25, 0.4062, 0.75, 0.375, 0.75, 0.375, 0.6875, 0.4062, 0.1875, 0.4062, 0.25, 0.375, 0.25, 0.4062, 0.6875, 0.375, 0.6875, 0.375, 0.625, 0.4062, 0.1875, 0.375, 0.1875, 0.375, 0.125, 0.4062, 0.5625, 0.4062, 0.625, 0.375, 0.625, 0.4062, 0.0625, 0.4062, 0.125, 0.375, 0.125, 0.4062, 0.5625, 0.375, 0.5625, 0.375, 0.5, 0.4062, 0.5, 0.375, 0.5, 0.375, 0.4375, 0.4062, 0.9375, 0.375, 0.9375, 0.375, 0.875, 0.4062, 0.4375, 0.375, 0.4375, 0.375, 0.375, 0.375, 0.5625, 0.375, 0.625, 0.3437, 0.625, 0.375, 0.0625, 0.375, 0.125, 0.3437, 0.125, 0.375, 0.5625, 0.3437, 0.5625, 0.3437, 0.5, 0.375, 0.4375, 0.375, 0.5, 0.3437, 0.5, 0.375, 0.9375, 0.3437, 0.9375, 0.3437, 0.875, 0.375, 0.4375, 0.3437, 0.4375, 0.3437, 0.375, 0.375, 0.875, 0.3437, 0.875, 0.3437, 0.8125, 0.375, 0.3125, 0.375, 0.375, 0.3437, 0.375, 0.375, 0.75, 0.375, 0.8125, 0.3437, 0.8125, 0.375, 0.3125, 0.3437, 0.3125, 0.3437, 0.25, 0.375, 0.6875, 0.375, 0.75, 0.3437, 0.75, 0.375, 0.1875, 0.375, 0.25, 0.3437, 0.25, 0.375, 0.6875, 0.3437, 0.6875, 0.3437, 0.625, 0.375, 0.1875, 0.3437, 0.1875, 0.3437, 0.125, 0.3437, 0.3125, 0.3437, 0.375, 0.3125, 0.375, 0.3437, 0.8125, 0.3125, 0.8125, 0.3125, 0.75, 0.3437, 0.3125, 0.3125, 0.3125, 0.3125, 0.25, 0.3437, 0.75, 0.3125, 0.75, 0.3125, 0.6875, 0.3437, 0.1875, 0.3437, 0.25, 0.3125, 0.25, 0.3437, 0.6875, 0.3125, 0.6875, 0.3125, 0.625, 0.3437, 0.1875, 0.3125, 0.1875, 0.3125, 0.125, 0.3437, 0.5625, 0.3437, 0.625, 0.3125, 0.625, 0.3437, 0.125, 0.3125, 0.125, 0.3125, 0.0625, 0.3437, 0.5625, 0.3125, 0.5625, 0.3125, 0.5, 0.3437, 0.5, 0.3125, 0.5, 0.3125, 0.4375, 0.3437, 0.9375, 0.3125, 0.9375, 0.3125, 0.875, 0.3437, 0.4375, 0.3125, 0.4375, 0.3125, 0.375, 0.3437, 0.8125, 0.3437, 0.875, 0.3125, 0.875, 0.3125, 0.0625, 0.3125, 0.125, 0.2812, 0.125, 0.3125, 0.5625, 0.2812, 0.5625, 0.2812, 0.5, 0.3125, 0.5, 0.2812, 0.5, 0.2812, 0.4375, 0.3125, 0.9375, 0.2812, 0.9375, 0.2812, 0.875, 0.3125, 0.4375, 0.2812, 0.4375, 0.2812, 0.375, 0.3125, 0.875, 0.2812, 0.875, 0.2812, 0.8125, 0.3125, 0.3125, 0.3125, 0.375, 0.2812, 0.375, 0.3125, 0.8125, 0.2812, 0.8125, 0.2812, 0.75, 0.3125, 0.3125, 0.2812, 0.3125, 0.2812, 0.25, 0.3125, 0.75, 0.2812, 0.75, 0.2812, 0.6875, 0.3125, 0.25, 0.2812, 0.25, 0.2812, 0.1875, 0.3125, 0.6875, 0.2812, 0.6875, 0.2812, 0.625, 0.3125, 0.1875, 0.2812, 0.1875, 0.2812, 0.125, 0.3125, 0.5625, 0.3125, 0.625, 0.2812, 0.625, 0.2812, 0.3125, 0.25, 0.3125, 0.25, 0.25, 0.2812, 0.75, 0.25, 0.75, 0.25, 0.6875, 0.2812, 0.1875, 0.2812, 0.25, 0.25, 0.25, 0.2812, 0.6875, 0.25, 0.6875, 0.25, 0.625, 0.2812, 0.1875, 0.25, 0.1875, 0.25, 0.125, 0.2812, 0.5625, 0.2812, 0.625, 0.25, 0.625, 0.2812, 0.0625, 0.2812, 0.125, 0.25, 0.125, 0.2812, 0.5625, 0.25, 0.5625, 0.25, 0.5, 0.2812, 0.5, 0.25, 0.5, 0.25, 0.4375, 0.2812, 0.9375, 0.25, 0.9375, 0.25, 0.875, 0.2812, 0.4375, 0.25, 0.4375, 0.25, 0.375, 0.2812, 0.8125, 0.2812, 0.875, 0.25, 0.875, 0.2812, 0.3125, 0.2812, 0.375, 0.25, 0.375, 0.2812, 0.75, 0.2812, 0.8125, 0.25, 0.8125, 0.25, 0.5, 0.2187, 0.5, 0.2187, 0.4375, 0.25, 0.9375, 0.2188, 0.9375, 0.2188, 0.875, 0.25, 0.4375, 0.2187, 0.4375, 0.2188, 0.375, 0.25, 0.875, 0.2188, 0.875, 0.2188, 0.8125, 0.25, 0.3125, 0.25, 0.375, 0.2188, 0.375, 0.25, 0.75, 0.25, 0.8125, 0.2188, 0.8125, 0.25, 0.3125, 0.2187, 0.3125, 0.2187, 0.25, 0.25, 0.6875, 0.25, 0.75, 0.2187, 0.75, 0.25, 0.25, 0.2187, 0.25, 0.2188, 0.1875, 0.25, 0.6875, 0.2187, 0.6875, 0.2188, 0.625, 0.25, 0.1875, 0.2188, 0.1875, 0.2188, 0.125, 0.25, 0.5625, 0.25, 0.625, 0.2188, 0.625, 0.25, 0.125, 0.2188, 0.125, 0.2188, 0.0625, 0.25, 0.5625, 0.2187, 0.5625, 0.2187, 0.5, 0.2187, 0.6875, 0.2187, 0.75, 0.1875, 0.75, 0.2187, 0.25, 0.1875, 0.25, 0.1875, 0.1875, 0.2187, 0.6875, 0.1875, 0.6875, 0.1875, 0.625, 0.2188, 0.125, 0.2188, 0.1875, 0.1875, 0.1875, 0.2187, 0.5625, 0.2188, 0.625, 0.1875, 0.625, 0.2188, 0.0625, 0.2188, 0.125, 0.1875, 0.125, 0.2187, 0.5625, 0.1875, 0.5625, 0.1875, 0.5, 0.2187, 0.4375, 0.2187, 0.5, 0.1875, 0.5, 0.2188, 0.9375, 0.1875, 0.9375, 0.1875, 0.875, 0.2187, 0.4375, 0.1875, 0.4375, 0.1875, 0.375, 0.2188, 0.875, 0.1875, 0.875, 0.1875, 0.8125, 0.2187, 0.3125, 0.2188, 0.375, 0.1875, 0.375, 0.2187, 0.75, 0.2188, 0.8125, 0.1875, 0.8125, 0.2187, 0.3125, 0.1875, 0.3125, 0.1875, 0.25, 0.1875, 0.5, 0.1562, 0.5, 0.1562, 0.4375, 0.1875, 0.9375, 0.1563, 0.9375, 0.1563, 0.875, 0.1875, 0.4375, 0.1562, 0.4375, 0.1563, 0.375, 0.1875, 0.875, 0.1563, 0.875, 0.1563, 0.8125, 0.1875, 0.3125, 0.1875, 0.375, 0.1563, 0.375, 0.1875, 0.8125, 0.1563, 0.8125, 0.1563, 0.75, 0.1875, 0.3125, 0.1562, 0.3125, 0.1563, 0.25, 0.1875, 0.6875, 0.1875, 0.75, 0.1563, 0.75, 0.1875, 0.1875, 0.1875, 0.25, 0.1563, 0.25, 0.1875, 0.6875, 0.1562, 0.6875, 0.1563, 0.625, 0.1875, 0.1875, 0.1563, 0.1875, 0.1563, 0.125, 0.1875, 0.5625, 0.1875, 0.625, 0.1563, 0.625, 0.1875, 0.0625, 0.1875, 0.125, 0.1563, 0.125, 0.1875, 0.5625, 0.1562, 0.5625, 0.1562, 0.5, 0.1563, 0.25, 0.125, 0.25, 0.125, 0.1875, 0.1562, 0.6875, 0.125, 0.6875, 0.125, 0.625, 0.1563, 0.1875, 0.125, 0.1875, 0.125, 0.125, 0.1562, 0.5625, 0.1563, 0.625, 0.125, 0.625, 0.1563, 0.125, 0.125, 0.125, 0.125, 0.0625, 0.1562, 0.5, 0.1562, 0.5625, 0.125, 0.5625, 0.1562, 0.5, 0.125, 0.5, 0.125, 0.4375, 0.1563, 0.9375, 0.125, 0.9375, 0.125, 0.875, 0.1562, 0.4375, 0.125, 0.4375, 0.125, 0.375, 0.1563, 0.875, 0.125, 0.875, 0.125, 0.8125, 0.1562, 0.3125, 0.1563, 0.375, 0.125, 0.375, 0.1563, 0.75, 0.1563, 0.8125, 0.125, 0.8125, 0.1562, 0.3125, 0.125, 0.3125, 0.125, 0.25, 0.1562, 0.6875, 0.1563, 0.75, 0.125, 0.75, 0.125, 0.9375, 0.09375, 0.9375, 0.09375, 0.875, 0.125, 0.4375, 0.09375, 0.4375, 0.09375, 0.375, 0.125, 0.875, 0.09375, 0.875, 0.09375, 0.8125, 0.125, 0.3125, 0.125, 0.375, 0.09375, 0.375, 0.125, 0.75, 0.125, 0.8125, 0.09375, 0.8125, 0.125, 0.3125, 0.09375, 0.3125, 0.09375, 0.25, 0.125, 0.6875, 0.125, 0.75, 0.09375, 0.75, 0.125, 0.25, 0.09375, 0.25, 0.09375, 0.1875, 0.125, 0.6875, 0.09375, 0.6875, 0.09375, 0.625, 0.125, 0.125, 0.125, 0.1875, 0.09375, 0.1875, 0.125, 0.5625, 0.125, 0.625, 0.09375, 0.625, 0.125, 0.125, 0.09375, 0.125, 0.09375, 0.0625, 0.125, 0.5625, 0.09375, 0.5625, 0.09375, 0.5, 0.125, 0.5, 0.09375, 0.5, 0.09375, 0.4375, 0.09375, 0.6875, 0.0625, 0.6875, 0.0625, 0.625, 0.09375, 0.125, 0.09375, 0.1875, 0.0625, 0.1875, 0.09375, 0.5625, 0.09375, 0.625, 0.0625, 0.625, 0.09375, 0.0625, 0.09375, 0.125, 0.0625, 0.125, 0.09375, 0.5625, 0.0625, 0.5625, 0.0625, 0.5, 0.09375, 0.5, 0.0625, 0.5, 0.0625, 0.4375, 0.09375, 0.9375, 0.0625, 0.9375, 0.0625, 0.875, 0.09375, 0.4375, 0.0625, 0.4375, 0.0625, 0.375, 0.09375, 0.875, 0.0625, 0.875, 0.0625, 0.8125, 0.09375, 0.3125, 0.09375, 0.375, 0.0625, 0.375, 0.09375, 0.75, 0.09375, 0.8125, 0.0625, 0.8125, 0.09375, 0.25, 0.09375, 0.3125, 0.0625, 0.3125, 0.09375, 0.6875, 0.09375, 0.75, 0.0625, 0.75, 0.09375, 0.25, 0.0625, 0.25, 0.0625, 0.1875, 0.0625, 0.4375, 0.03125, 0.4375, 0.03125, 0.375, 0.0625, 0.875, 0.03125, 0.875, 0.03125, 0.8125, 0.0625, 0.3125, 0.0625, 0.375, 0.03125, 0.375, 0.0625, 0.75, 0.0625, 0.8125, 0.03125, 0.8125, 0.0625, 0.3125, 0.03125, 0.3125, 0.03125, 0.25, 0.0625, 0.6875, 0.0625, 0.75, 0.03125, 0.75, 0.0625, 0.25, 0.03125, 0.25, 0.03125, 0.1875, 0.0625, 0.6875, 0.03125, 0.6875, 0.03125, 0.625, 0.0625, 0.125, 0.0625, 0.1875, 0.03125, 0.1875, 0.0625, 0.5625, 0.0625, 0.625, 0.03125, 0.625, 0.0625, 0.125, 0.03125, 0.125, 0.03125, 0.0625, 0.0625, 0.5625, 0.03125, 0.5625, 0.03125, 0.5, 0.0625, 0.5, 0.03125, 0.5, 0.03125, 0.4375, 0.0625, 0.875, 0.0625, 0.9375, 0.03125, 0.9375, 0.03125, 0.125, 0.03125, 0.1875, 5.96e-08, 0.1875, 0.03125, 0.5625, 0.03125, 0.625, 5.96e-08, 0.625, 0.03125, 0.125, 8.941e-08, 0.125, 2.384e-07, 0.0625, 0.03125, 0.5625, 0.0, 0.5625, 0.0, 0.5, 0.03125, 0.4375, 0.03125, 0.5, 0.0, 0.5, 0.03125, 0.875, 0.03125, 0.9375, 2.384e-07, 0.9375, 0.03125, 0.4375, 0.0, 0.4375, 5.96e-08, 0.375, 0.03125, 0.875, 8.941e-08, 0.875, 5.96e-08, 0.8125, 0.03125, 0.3125, 0.03125, 0.375, 5.96e-08, 0.375, 0.03125, 0.75, 0.03125, 0.8125, 5.96e-08, 0.8125, 0.03125, 0.3125, 0.0, 0.3125, 0.0, 0.25, 0.03125, 0.75, 0.0, 0.75, 0.0, 0.6875, 0.03125, 0.1875, 0.03125, 0.25, 0.0, 0.25, 0.03125, 0.6875, 0.0, 0.6875, 5.96e-08, 0.625, 1.0, 0.3125, 1.0, 0.375, 0.9688, 0.375, 1.0, 0.75, 1.0, 0.8125, 0.9688, 0.8125, 1.0, 0.3125, 0.9688, 0.3125, 0.9688, 0.25, 1.0, 0.6875, 1.0, 0.75, 0.9688, 0.75, 1.0, 0.25, 0.9688, 0.25, 0.9688, 0.1875, 1.0, 0.6875, 0.9688, 0.6875, 0.9688, 0.625, 1.0, 0.125, 1.0, 0.1875, 0.9688, 0.1875, 1.0, 0.5625, 1.0, 0.625, 0.9688, 0.625, 1.0, 0.125, 0.9688, 0.125, 0.9688, 0.0625, 1.0, 0.5625, 0.9688, 0.5625, 0.9688, 0.5, 1.0, 0.4375, 1.0, 0.5, 0.9688, 0.5, 1.0, 0.875, 1.0, 0.9375, 0.9688, 0.9375, 1.0, 0.4375, 0.9688, 0.4375, 0.9688, 0.375, 1.0, 0.875, 0.9688, 0.875, 0.9688, 0.8125, 0.9688, 0.125, 0.9375, 0.125, 0.9375, 0.0625, 0.9688, 0.5625, 0.9375, 0.5625, 0.9375, 0.5, 0.9688, 0.5, 0.9375, 0.5, 0.9375, 0.4375, 0.9688, 0.9375, 0.9375, 0.9375, 0.9375, 0.875, 0.9688, 0.4375, 0.9375, 0.4375, 0.9375, 0.375, 0.9688, 0.875, 0.9375, 0.875, 0.9375, 0.8125, 0.9688, 0.3125, 0.9688, 0.375, 0.9375, 0.375, 0.9688, 0.75, 0.9688, 0.8125, 0.9375, 0.8125, 0.9688, 0.3125, 0.9375, 0.3125, 0.9375, 0.25, 0.9688, 0.75, 0.9375, 0.75, 0.9375, 0.6875, 0.9688, 0.25, 0.9375, 0.25, 0.9375, 0.1875, 0.9688, 0.6875, 0.9375, 0.6875, 0.9375, 0.625, 0.9688, 0.125, 0.9688, 0.1875, 0.9375, 0.1875, 0.9688, 0.5625, 0.9688, 0.625, 0.9375, 0.625, 0.9375, 0.75, 0.9375, 0.8125, 0.9062, 0.8125, 0.9375, 0.3125, 0.9062, 0.3125, 0.9062, 0.25, 0.9375, 0.6875, 0.9375, 0.75, 0.9062, 0.75, 0.9375, 0.25, 0.9062, 0.25, 0.9062, 0.1875, 0.9375, 0.6875, 0.9062, 0.6875, 0.9062, 0.625, 0.9375, 0.125, 0.9375, 0.1875, 0.9062, 0.1875, 0.9375, 0.5625, 0.9375, 0.625, 0.9062, 0.625, 0.9375, 0.125, 0.9063, 0.125, 0.9063, 0.0625, 0.9375, 0.5625, 0.9062, 0.5625, 0.9062, 0.5, 0.9375, 0.4375, 0.9375, 0.5, 0.9062, 0.5, 0.9375, 0.9375, 0.9063, 0.9375, 0.9063, 0.875, 0.9375, 0.4375, 0.9062, 0.4375, 0.9062, 0.375, 0.9375, 0.8125, 0.9375, 0.875, 0.9063, 0.875, 0.9375, 0.3125, 0.9375, 0.375, 0.9062, 0.375, 0.9062, 0.5625, 0.875, 0.5625, 0.875, 0.5, 0.9062, 0.4375, 0.9062, 0.5, 0.875, 0.5, 0.9063, 0.9375, 0.875, 0.9375, 0.875, 0.875, 0.9062, 0.4375, 0.875, 0.4375, 0.875, 0.375, 0.9063, 0.875, 0.875, 0.875, 0.875, 0.8125, 0.9062, 0.3125, 0.9062, 0.375, 0.875, 0.375, 0.9062, 0.8125, 0.875, 0.8125, 0.875, 0.75, 0.9062, 0.3125, 0.875, 0.3125, 0.875, 0.25, 0.9062, 0.6875, 0.9062, 0.75, 0.875, 0.75, 0.9062, 0.25, 0.875, 0.25, 0.875, 0.1875, 0.9062, 0.6875, 0.875, 0.6875, 0.875, 0.625, 0.9062, 0.1875, 0.875, 0.1875, 0.875, 0.125, 0.9062, 0.5625, 0.9062, 0.625, 0.875, 0.625, 0.9063, 0.125, 0.875, 0.125, 0.875, 0.0625, 0.875, 0.3125, 0.8438, 0.3125, 0.8438, 0.25, 0.875, 0.6875, 0.875, 0.75, 0.8438, 0.75, 0.875, 0.1875, 0.875, 0.25, 0.8438, 0.25, 0.875, 0.6875, 0.8438, 0.6875, 0.8438, 0.625, 0.875, 0.1875, 0.8438, 0.1875, 0.8438, 0.125, 0.875, 0.5625, 0.875, 0.625, 0.8438, 0.625, 0.875, 0.125, 0.8438, 0.125, 0.8438, 0.0625, 0.875, 0.5, 0.875, 0.5625, 0.8438, 0.5625, 0.875, 0.5, 0.8438, 0.5, 0.8438, 0.4375, 0.875, 0.9375, 0.8438, 0.9375, 0.8438, 0.875, 0.875, 0.4375, 0.8438, 0.4375, 0.8438, 0.375, 0.875, 0.875, 0.8438, 0.875, 0.8438, 0.8125, 0.875, 0.3125, 0.875, 0.375, 0.8438, 0.375, 0.875, 0.8125, 0.8438, 0.8125, 0.8438, 0.75, 0.8438, 0.5, 0.8125, 0.5, 0.8125, 0.4375, 0.8438, 0.875, 0.8438, 0.9375, 0.8125, 0.9375, 0.8438, 0.4375, 0.8125, 0.4375, 0.8125, 0.375, 0.8438, 0.8125, 0.8438, 0.875, 0.8125, 0.875, 0.8438, 0.3125, 0.8438, 0.375, 0.8125, 0.375, 0.8438, 0.75, 0.8438, 0.8125, 0.8125, 0.8125, 0.8438, 0.3125, 0.8125, 0.3125, 0.8125, 0.25, 0.8438, 0.6875, 0.8438, 0.75, 0.8125, 0.75, 0.8438, 0.25, 0.8125, 0.25, 0.8125, 0.1875, 0.8438, 0.6875, 0.8125, 0.6875, 0.8125, 0.625, 0.8438, 0.1875, 0.8125, 0.1875, 0.8125, 0.125, 0.8438, 0.5625, 0.8438, 0.625, 0.8125, 0.625, 0.8438, 0.125, 0.8125, 0.125, 0.8125, 0.0625, 0.8438, 0.5625, 0.8125, 0.5625, 0.8125, 0.5, 0.8125, 0.6875, 0.8125, 0.75, 0.7812, 0.75, 0.8125, 0.25, 0.7812, 0.25, 0.7812, 0.1875, 0.8125, 0.6875, 0.7812, 0.6875, 0.7812, 0.625, 0.8125, 0.1875, 0.7812, 0.1875, 0.7812, 0.125, 0.8125, 0.5625, 0.8125, 0.625, 0.7812, 0.625, 0.8125, 0.0625, 0.8125, 0.125, 0.7812, 0.125, 0.8125, 0.5625, 0.7812, 0.5625, 0.7812, 0.5, 0.8125, 0.5, 0.7812, 0.5, 0.7812, 0.4375, 0.8125, 0.9375, 0.7812, 0.9375, 0.7812, 0.875, 0.8125, 0.4375, 0.7812, 0.4375, 0.7812, 0.375, 0.8125, 0.875, 0.7812, 0.875, 0.7812, 0.8125, 0.8125, 0.3125, 0.8125, 0.375, 0.7812, 0.375, 0.8125, 0.8125, 0.7812, 0.8125, 0.7812, 0.75, 0.8125, 0.3125, 0.7812, 0.3125, 0.7812, 0.25, 0.7812, 0.5, 0.75, 0.5, 0.75, 0.4375, 0.7812, 0.875, 0.7812, 0.9375, 0.75, 0.9375, 0.7812, 0.4375, 0.75, 0.4375, 0.75, 0.375, 0.7812, 0.8125, 0.7812, 0.875, 0.75, 0.875, 0.7812, 0.3125, 0.7812, 0.375, 0.75, 0.375, 0.7812, 0.75, 0.7812, 0.8125, 0.75, 0.8125, 0.7812, 0.3125, 0.75, 0.3125, 0.75, 0.25, 0.7812, 0.6875, 0.7812, 0.75, 0.75, 0.75, 0.7812, 0.25, 0.75, 0.25, 0.75, 0.1875, 0.7812, 0.625, 0.7812, 0.6875, 0.75, 0.6875, 0.7812, 0.1875, 0.75, 0.1875, 0.75, 0.125, 0.7812, 0.5625, 0.7812, 0.625, 0.75, 0.625, 0.7812, 0.125, 0.75, 0.125, 0.75, 0.0625, 0.7812, 0.5, 0.7812, 0.5625, 0.75, 0.5625])
me_sphere.materials.append(mat_titan)
me_sphere.use_remesh_fix_poles = True
me_sphere.use_remesh_preserve_attributes = False
me_sphere.use_mirror_vertex_groups = False
me_sphere.update()

# ---- objects
ob_titan = bpy.data.objects.new('Titan', me_sphere)

# ---- transforms, parenting, visibility, modifiers, constraints
ob_titan.location = (0.0, 0.0, 0.0)
ob_titan.lineart.crease_threshold = 0.0

# ---- collection membership
col_collection.objects.link(ob_titan)

# ---- scene / render settings (as saved in the file)
scene.frame_start = 1; scene.frame_end = 250; scene.frame_set(1)
scene.render.engine = 'BLENDER_EEVEE_NEXT'
scene.cycles.use_denoising = False
scene.cycles.samples = 128
scene.cycles.sampling_pattern = 'TABULATED_SOBOL'
scene.cycles.use_adaptive_sampling = False
scene.cycles.use_light_tree = False
scene.view_settings.view_transform = 'Filmic'
bpy.context.view_layer.update()

# ---- added for rendering (the .blend has no active camera and no usable light): camera, sun
cam_auto = bpy.data.cameras.new('AutoCamera')
cam_auto.lens = 50.0
cam_auto.sensor_width = 36.0
cam_auto.clip_end = 1000.0
ob_auto_camera = bpy.data.objects.new('AutoCamera', cam_auto)
scene.collection.objects.link(ob_auto_camera)
ob_auto_camera.location = (3.20507, -3.84609, 2.56406)
ob_auto_camera.rotation_euler = (1.09748, -7.21219e-08, 0.694738)
scene.camera = ob_auto_camera
light_auto_sun = bpy.data.lights.new('AutoSun', 'SUN')
light_auto_sun.energy = 3.0
light_auto_sun.angle = 0.0523599
ob_auto_sun = bpy.data.objects.new('AutoSun', light_auto_sun)
scene.collection.objects.link(ob_auto_sun)
ob_auto_sun.rotation_euler = (0.872665, 0.174533, 0.523599)
bpy.context.view_layer.update()

